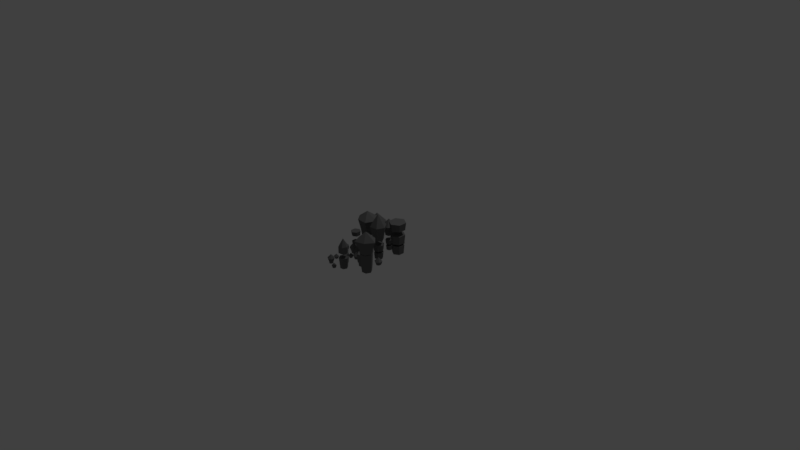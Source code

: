 # Source: minerals.blend  (saved by Blender 2.77.0; exported with 4.5.12 LTS)
import bpy
from mathutils import Matrix  # noqa: F401  (used for matrix-valued properties, if any)

bpy.ops.wm.read_factory_settings(use_empty=True)
scene = bpy.context.scene
scene.name = 'Scene'

# ---- collections
col_collection_1 = bpy.data.collections.new('Collection 1'); scene.collection.children.link(col_collection_1)
col_collection_6 = bpy.data.collections.new('Collection 6'); scene.collection.children.link(col_collection_6)
col_collection_6.hide_render = True
col_collection_6.hide_viewport = True

# ---- materials (node trees are filled in below, after node groups)
mat_mineralsmaterial = bpy.data.materials.new('MineralsMaterial')
mat_mineralsmaterial.alpha_threshold = 0.0
mat_mineralsmaterial.use_transparent_shadow = False
mat_mineralsmaterial.diffuse_color = (0.1376, 0.1376, 0.1376, 1.0)
mat_mineralsmaterial.roughness = 0.5
mat_mineralsmaterial.specular_intensity = 0.05

# ---- material node trees

# ---- world
world_world = bpy.data.worlds.new('World'); scene.world = world_world
world_world.color = (0.05088, 0.05088, 0.05088)
world_world.use_sun_shadow = False
world_world.sun_shadow_jitter_overblur = 0.0
world_world.cycles.sampling_method = 'MANUAL'

# ---- cameras
cam_camera = bpy.data.cameras.new('Camera')
cam_camera.clip_end = 100.0
cam_camera.lens = 35.0
cam_camera.sensor_width = 32.0
cam_camera.sensor_height = 18.0
cam_camera.ortho_scale = 7.314
cam_camera.dof.focus_distance = 0.0
cam_camera.dof.aperture_fstop = 128.0
cam_camera_001 = bpy.data.cameras.new('Camera.001')
cam_camera_001.clip_end = 100.0
cam_camera_001.lens = 35.0
cam_camera_001.sensor_width = 32.0
cam_camera_001.sensor_height = 18.0
cam_camera_001.ortho_scale = 7.314
cam_camera_001.dof.focus_distance = 0.0
cam_camera_001.dof.aperture_fstop = 128.0

# ---- lights
light_lamp = bpy.data.lights.new('Lamp', 'POINT')
light_lamp.transmission_factor = 0.0
light_lamp.cutoff_distance = 30.0
light_lamp.energy = 100.0
light_lamp.shadow_buffer_clip_start = 1.001
light_lamp.shadow_soft_size = 0.1
light_lamp.shadow_maximum_resolution = 0.006
light_lamp.use_absolute_resolution = True
light_lamp_001 = bpy.data.lights.new('Lamp.001', 'POINT')
light_lamp_001.transmission_factor = 0.0
light_lamp_001.cutoff_distance = 30.0
light_lamp_001.energy = 100.0
light_lamp_001.shadow_buffer_clip_start = 1.001
light_lamp_001.shadow_soft_size = 0.1
light_lamp_001.shadow_maximum_resolution = 0.006
light_lamp_001.use_absolute_resolution = True

# ---- meshes
me_minerals = bpy.data.meshes.new('minerals')
me_minerals.from_pydata([(-0.4676, 0.4783, -0.1534), (-0.4676, 0.501, -0.09519), (-0.4313, 0.4573, -0.1534), (-0.4117, 0.4687, -0.09519), (-0.4313, 0.4155, -0.1534), (-0.4117, 0.4041, -0.09519), (-0.4676, 0.3945, -0.1534), (-0.4676, 0.3718, -0.09519), (-0.5039, 0.4155, -0.1534), (-0.5235, 0.4041, -0.09519), (-0.5039, 0.4573, -0.1534), (-0.5235, 0.4687, -0.09519), (-0.4676, 0.4364, -0.02753), (0.09127, 0.443, 0.02075), (0.09127, 0.455, 0.05134), (0.1103, 0.432, 0.02075), (0.1207, 0.438, 0.05134), (0.1103, 0.41, 0.02075), (0.1207, 0.404, 0.05134), (0.09127, 0.399, 0.02075), (0.09127, 0.387, 0.05134), (0.07219, 0.41, 0.02075), (0.06185, 0.404, 0.05134), (0.07219, 0.432, 0.02075), (0.06185, 0.438, 0.05134), (0.09127, 0.421, 0.08692), (-0.1596, -0.1177, -0.06861), (-0.1596, -0.09955, -0.02207), (-0.1306, -0.1345, -0.06861), (-0.1148, -0.1254, -0.02207), (-0.1306, -0.168, -0.06861), (-0.1148, -0.1771, -0.02207), (-0.1596, -0.1847, -0.06861), (-0.1596, -0.2029, -0.02207), (-0.1886, -0.168, -0.06861), (-0.2043, -0.1771, -0.02207), (-0.1886, -0.1345, -0.06861), (-0.2043, -0.1254, -0.02207), (-0.1596, -0.1512, 0.03205), (0.2604, 0.2829, 0.3866), (0.2604, 0.2967, 0.4889), (0.346, 0.2335, 0.3866), (0.358, 0.2404, 0.4889), (0.346, 0.1347, 0.3866), (0.358, 0.1278, 0.4889), (0.2604, 0.08534, 0.3866), (0.2604, 0.07149, 0.4889), (0.1749, 0.1347, 0.3866), (0.1629, 0.1278, 0.4889), (0.1749, 0.2335, 0.3866), (0.1629, 0.2404, 0.4889), (0.2605, 0.271, 0.2001), (0.2605, 0.2832, 0.3184), (0.3358, 0.2276, 0.2001), (0.3463, 0.2337, 0.3184), (0.3358, 0.1406, 0.2001), (0.3463, 0.1345, 0.3184), (0.2605, 0.09717, 0.2001), (0.2605, 0.08498, 0.3184), (0.1852, 0.1406, 0.2001), (0.1746, 0.1345, 0.3184), (0.1852, 0.2276, 0.2001), (0.1746, 0.2337, 0.3184), (0.2604, 0.2603, 0.05511), (0.2604, 0.271, 0.1754), (0.3265, 0.2222, 0.05511), (0.3357, 0.2276, 0.1754), (0.3265, 0.146, 0.05511), (0.3357, 0.1406, 0.1754), (0.2604, 0.1079, 0.05511), (0.2604, 0.09718, 0.1754), (0.1944, 0.146, 0.05511), (0.1852, 0.1406, 0.1754), (0.1944, 0.2222, 0.05511), (0.1852, 0.2276, 0.1754), (0.3417, -0.1894, 0.07046), (0.3417, -0.1713, 0.117), (0.3707, -0.2062, 0.07046), (0.3865, -0.1971, 0.117), (0.3707, -0.2397, 0.07046), (0.3865, -0.2488, 0.117), (0.3417, -0.2564, 0.07046), (0.3417, -0.2746, 0.117), (0.3127, -0.2397, 0.07046), (0.297, -0.2488, 0.117), (0.3127, -0.2062, 0.07046), (0.297, -0.1971, 0.117), (0.3417, -0.2229, 0.1711), (0.4641, -0.4564, 0.09273), (0.473, -0.4554, 0.1749), (0.4382, -0.5149, 0.09273), (0.4435, -0.5221, 0.1749), (0.3746, -0.5217, 0.09273), (0.3709, -0.5299, 0.1749), (0.3369, -0.47, 0.09273), (0.3279, -0.4709, 0.1749), (0.3628, -0.4115, 0.09273), (0.3575, -0.4042, 0.1749), (0.4264, -0.4047, 0.09273), (0.4301, -0.3965, 0.1749), (0.4731, -0.4555, 0.1757), (0.4832, -0.4544, 0.3429), (0.4435, -0.5222, 0.1757), (0.4495, -0.5305, 0.3429), (0.3709, -0.5299, 0.1757), (0.3668, -0.5393, 0.3429), (0.3279, -0.471, 0.1757), (0.3178, -0.4721, 0.3429), (0.3575, -0.4043, 0.1757), (0.3515, -0.396, 0.3429), (0.4301, -0.3965, 0.1757), (0.4342, -0.3871, 0.3429), (0.4829, -0.4544, 0.3481), (0.4945, -0.4531, 0.418), (0.4493, -0.5302, 0.3481), (0.4562, -0.5396, 0.418), (0.3669, -0.539, 0.3481), (0.3622, -0.5496, 0.418), (0.3181, -0.472, 0.3481), (0.3065, -0.4732, 0.418), (0.3517, -0.3962, 0.3481), (0.3448, -0.3868, 0.418), (0.4341, -0.3874, 0.3481), (0.4388, -0.3767, 0.418), (0.4952, -0.4531, 0.4188), (0.5465, -0.4476, 0.5265), (0.4566, -0.5402, 0.4188), (0.4687, -0.5568, 0.5265), (0.3619, -0.5503, 0.4188), (0.341, -0.5975, 0.5265), (0.3058, -0.4733, 0.4188), (0.2854, -0.4755, 0.5265), (0.3444, -0.3863, 0.4188), (0.314, -0.3446, 0.5265), (0.4391, -0.3762, 0.4188), (0.4474, -0.3574, 0.5265), (0.4005, -0.4632, 0.6336), (-0.1801, -0.2811, -0.06594), (-0.1801, -0.2765, -0.01402), (-0.1515, -0.2975, -0.06594), (-0.1475, -0.2952, -0.01402), (-0.1515, -0.3305, -0.06594), (-0.1475, -0.3328, -0.01402), (-0.1801, -0.3469, -0.06594), (-0.1801, -0.3515, -0.01402), (-0.2086, -0.3305, -0.06594), (-0.2126, -0.3328, -0.01402), (-0.2086, -0.2975, -0.06594), (-0.2126, -0.2952, -0.01402), (-0.18, -0.2765, -0.0135), (-0.18, -0.2712, 0.06111), (-0.1475, -0.2952, -0.0135), (-0.143, -0.2926, 0.06111), (-0.1475, -0.3328, -0.0135), (-0.143, -0.3354, 0.06111), (-0.18, -0.3515, -0.0135), (-0.18, -0.3568, 0.06111), (-0.2125, -0.3328, -0.0135), (-0.2171, -0.3354, 0.06111), (-0.2125, -0.2952, -0.0135), (-0.2171, -0.2926, 0.06111), (-0.1801, -0.2713, 0.129), (-0.1801, -0.2654, 0.1732), (-0.1431, -0.2927, 0.129), (-0.1379, -0.2897, 0.1732), (-0.1431, -0.3353, 0.129), (-0.1379, -0.3383, 0.1732), (-0.1801, -0.3566, 0.129), (-0.1801, -0.3626, 0.1732), (-0.217, -0.3353, 0.129), (-0.2222, -0.3383, 0.1732), (-0.217, -0.2927, 0.129), (-0.2222, -0.2897, 0.1732), (-0.1722, -0.4963, -0.0622), (-0.1722, -0.4843, -0.03161), (-0.1531, -0.5073, -0.0622), (-0.1428, -0.5013, -0.03161), (-0.1531, -0.5293, -0.0622), (-0.1428, -0.5353, -0.03161), (-0.1722, -0.5403, -0.0622), (-0.1722, -0.5523, -0.03161), (-0.1913, -0.5293, -0.0622), (-0.2016, -0.5353, -0.03161), (-0.1913, -0.5073, -0.0622), (-0.2016, -0.5013, -0.03161), (-0.1722, -0.5183, 0.003974), (0.224, -0.3161, 0.1126), (0.2326, -0.3152, 0.1963), (0.1991, -0.3723, 0.1126), (0.2042, -0.3793, 0.1963), (0.1379, -0.3789, 0.1126), (0.1344, -0.3868, 0.1963), (0.1016, -0.3291, 0.1126), (0.093, -0.3301, 0.1963), (0.1265, -0.2729, 0.1126), (0.1214, -0.2659, 0.1963), (0.1877, -0.2663, 0.1126), (0.1912, -0.2584, 0.1963), (0.2165, -0.3168, 0.02655), (0.224, -0.316, 0.1117), (0.1946, -0.3662, 0.02655), (0.1991, -0.3723, 0.1117), (0.1409, -0.3719, 0.02655), (0.1379, -0.3788, 0.1117), (0.1091, -0.3283, 0.02655), (0.1016, -0.3291, 0.1117), (0.131, -0.279, 0.02655), (0.1265, -0.2728, 0.1117), (0.1847, -0.2732, 0.02655), (0.1877, -0.2663, 0.1117), (0.02187, -0.4545, 0.1845), (0.02155, -0.4546, 0.274), (-0.004246, -0.5135, 0.1845), (-0.004438, -0.5132, 0.274), (-0.06834, -0.5203, 0.1845), (-0.0682, -0.52, 0.274), (-0.1063, -0.4682, 0.1845), (-0.106, -0.4682, 0.274), (-0.08019, -0.4093, 0.1845), (-0.08, -0.4096, 0.274), (-0.0161, -0.4025, 0.1845), (-0.01624, -0.4028, 0.274), (-0.04222, -0.4614, 0.3781), (0.01358, -0.4554, 0.03497), (0.0214, -0.4546, 0.1166), (-0.009161, -0.5067, 0.03497), (-0.004524, -0.5131, 0.1166), (-0.06496, -0.5127, 0.03497), (-0.06815, -0.5199, 0.1166), (-0.09803, -0.4673, 0.03497), (-0.1059, -0.4682, 0.1166), (-0.07529, -0.416, 0.03497), (-0.07993, -0.4096, 0.1166), (-0.01949, -0.41, 0.03497), (-0.0163, -0.4029, 0.1166), (0.006897, -0.4561, -0.03263), (0.01379, -0.4554, 0.03456), (-0.01312, -0.5013, -0.03263), (-0.009035, -0.5069, 0.03456), (-0.06224, -0.5065, -0.03263), (-0.06504, -0.5129, 0.03456), (-0.09134, -0.4666, -0.03263), (-0.09823, -0.4674, 0.03456), (-0.07132, -0.4215, -0.03263), (-0.07541, -0.4159, 0.03456), (-0.02221, -0.4162, -0.03263), (-0.0194, -0.4099, 0.03456), (-0.3769, -0.3696, -0.09114), (-0.3769, -0.3521, -0.04639), (-0.349, -0.3857, -0.09114), (-0.3339, -0.377, -0.04639), (-0.349, -0.4179, -0.09114), (-0.3339, -0.4267, -0.04639), (-0.3769, -0.434, -0.09114), (-0.3769, -0.4515, -0.04639), (-0.4048, -0.4179, -0.09114), (-0.42, -0.4267, -0.04639), (-0.4048, -0.3857, -0.09114), (-0.42, -0.377, -0.04639), (-0.3769, -0.4018, 0.005659), (-0.377, -0.3738, -0.1203), (-0.377, -0.3698, -0.09127), (-0.3527, -0.3878, -0.1203), (-0.3493, -0.3858, -0.09127), (-0.3527, -0.4158, -0.1203), (-0.3493, -0.4178, -0.09127), (-0.377, -0.4299, -0.1203), (-0.377, -0.4338, -0.09127), (-0.4012, -0.4158, -0.1203), (-0.4047, -0.4178, -0.09127), (-0.4012, -0.3878, -0.1203), (-0.4047, -0.3858, -0.09127), (-0.442, 0.2632, -0.1377), (-0.442, 0.2779, -0.09985), (-0.4184, 0.2495, -0.1377), (-0.4056, 0.2569, -0.09985), (-0.4184, 0.2223, -0.1377), (-0.4056, 0.2149, -0.09985), (-0.442, 0.2087, -0.1377), (-0.442, 0.1939, -0.09985), (-0.4656, 0.2223, -0.1377), (-0.4784, 0.2149, -0.09985), (-0.4656, 0.2495, -0.1377), (-0.4784, 0.2569, -0.09985), (-0.442, 0.2359, -0.05585), (-0.2522, -0.1504, -0.0805), (-0.2522, -0.1384, -0.04991), (-0.2332, -0.1614, -0.0805), (-0.2228, -0.1554, -0.04991), (-0.2332, -0.1834, -0.0805), (-0.2228, -0.1894, -0.04991), (-0.2522, -0.1944, -0.0805), (-0.2522, -0.2063, -0.04991), (-0.2713, -0.1834, -0.0805), (-0.2816, -0.1894, -0.04991), (-0.2713, -0.1614, -0.0805), (-0.2816, -0.1554, -0.04991), (-0.2522, -0.1724, -0.01432), (-0.4475, -0.2351, -0.1354), (-0.4475, -0.2231, -0.1048), (-0.4285, -0.2461, -0.1354), (-0.4181, -0.2401, -0.1048), (-0.4285, -0.2681, -0.1354), (-0.4181, -0.2741, -0.1048), (-0.4475, -0.2791, -0.1354), (-0.4475, -0.2911, -0.1048), (-0.4666, -0.2681, -0.1354), (-0.477, -0.2741, -0.1048), (-0.4666, -0.2461, -0.1354), (-0.477, -0.2401, -0.1048), (-0.4475, -0.2571, -0.06922), (-0.4528, 0.1511, 0.08151), (-0.4528, 0.1593, 0.1421), (-0.4022, 0.1219, 0.08151), (-0.3951, 0.126, 0.1421), (-0.4022, 0.06338, 0.08151), (-0.3951, 0.05928, 0.1421), (-0.4528, 0.03414, 0.08151), (-0.4528, 0.02594, 0.1421), (-0.5035, 0.06338, 0.08151), (-0.5106, 0.05928, 0.1421), (-0.5035, 0.1219, 0.08151), (-0.5106, 0.126, 0.1421), (-0.4528, 0.1441, -0.0797), (-0.4528, 0.1513, -0.009682), (-0.4082, 0.1184, -0.0797), (-0.402, 0.122, -0.009682), (-0.4082, 0.06688, -0.0797), (-0.402, 0.06327, -0.009682), (-0.4528, 0.04114, -0.0797), (-0.4528, 0.03392, -0.009682), (-0.4974, 0.06688, -0.0797), (-0.5036, 0.06327, -0.009682), (-0.4974, 0.1184, -0.0797), (-0.5036, 0.122, -0.009682), (-0.4528, 0.1378, -0.152), (-0.4528, 0.1441, -0.08077), (-0.4137, 0.1152, -0.152), (-0.4083, 0.1184, -0.08077), (-0.4137, 0.07005, -0.152), (-0.4083, 0.06688, -0.08077), (-0.4528, 0.04748, -0.152), (-0.4528, 0.04115, -0.08077), (-0.4919, 0.07005, -0.152), (-0.4974, 0.06688, -0.08077), (-0.4919, 0.1152, -0.152), (-0.4974, 0.1184, -0.08077), (-0.02875, 0.4293, -0.0382), (-0.02122, 0.4301, 0.04694), (-0.05062, 0.38, -0.0382), (-0.04616, 0.3739, 0.04694), (-0.1043, 0.3742, -0.0382), (-0.1074, 0.3673, 0.04694), (-0.1361, 0.4179, -0.0382), (-0.1436, 0.4171, 0.04694), (-0.1142, 0.4672, -0.0382), (-0.1187, 0.4733, 0.04694), (-0.06055, 0.4729, -0.0382), (-0.05748, 0.4799, 0.04694), (-0.02121, 0.4301, 0.1389), (-0.01262, 0.431, 0.2226), (-0.04615, 0.3738, 0.1389), (-0.04106, 0.3668, 0.2226), (-0.1074, 0.3673, 0.1389), (-0.1109, 0.3594, 0.2226), (-0.1436, 0.417, 0.1389), (-0.1522, 0.4161, 0.2226), (-0.1187, 0.4733, 0.1389), (-0.1238, 0.4803, 0.2226), (-0.05747, 0.4798, 0.1389), (-0.05398, 0.4877, 0.2226), (0.2248, -0.05547, 0.03708), (0.2325, -0.05465, 0.1242), (0.2025, -0.106, 0.03708), (0.207, -0.1122, 0.1242), (0.1475, -0.1118, 0.03708), (0.1444, -0.1189, 0.1242), (0.115, -0.0672, 0.03708), (0.1073, -0.06802, 0.1242), (0.1374, -0.01672, 0.03708), (0.1328, -0.01046, 0.1242), (0.1923, -0.01085, 0.03708), (0.1954, -0.003768, 0.1242), (0.2325, -0.05469, 0.1486), (0.2413, -0.05375, 0.2343), (0.207, -0.1123, 0.1486), (0.2122, -0.1194, 0.2343), (0.1444, -0.119, 0.1486), (0.1408, -0.127, 0.2343), (0.1073, -0.06807, 0.1486), (0.09852, -0.069, 0.2343), (0.1328, -0.01049, 0.1486), (0.1276, -0.003354, 0.2343), (0.1954, -0.003802, 0.1486), (0.199, 0.004273, 0.2343), (0.2411, -0.05374, 0.3024), (0.251, -0.05267, 0.3765), (0.2121, -0.1191, 0.3024), (0.218, -0.1273, 0.3765), (0.1409, -0.1267, 0.3024), (0.1369, -0.1359, 0.3765), (0.09878, -0.06894, 0.3024), (0.0888, -0.07, 0.3765), (0.1278, -0.003527, 0.3024), (0.1219, 0.004581, 0.3765), (0.1989, 0.004072, 0.3024), (0.203, 0.01325, 0.3765), (0.2516, -0.05266, 0.3764), (0.2773, -0.04992, 0.4906), (0.2183, -0.1278, 0.3764), (0.2335, -0.1486, 0.4906), (0.1366, -0.1365, 0.3764), (0.1262, -0.1601, 0.4906), (0.08822, -0.07012, 0.3764), (0.06259, -0.07286, 0.4906), (0.1215, 0.005006, 0.3764), (0.1063, 0.02584, 0.4906), (0.2032, 0.01373, 0.3764), (0.2137, 0.0373, 0.4906), (0.1699, -0.06139, 0.6503), (0.05388, -0.226, 0.1631), (0.07985, -0.2233, 0.23), (0.03437, -0.2701, 0.1631), (0.04976, -0.2912, 0.23), (-0.0135, -0.2752, 0.1631), (-0.01889, -0.2873, 0.23), (-0.04187, -0.2363, 0.1631), (-0.06784, -0.239, 0.23), (-0.02236, -0.1922, 0.1631), (-0.03775, -0.1711, 0.23), (0.02551, -0.1871, 0.1631), (0.0309, -0.175, 0.23), (0.006006, -0.2312, 0.2832), (0.04769, -0.2267, 0.02836), (0.05353, -0.226, 0.1582), (0.0307, -0.265, 0.02836), (0.03416, -0.2697, 0.1582), (-0.01098, -0.2694, 0.02836), (-0.01337, -0.2748, 0.1582), (-0.03568, -0.2356, 0.02836), (-0.04153, -0.2362, 0.1582), (-0.0187, -0.1972, 0.02836), (-0.02216, -0.1925, 0.1582), (0.02299, -0.1928, 0.02836), (0.02537, -0.1874, 0.1582), (0.0427, -0.2272, -0.02213), (0.04784, -0.2267, 0.02806), (0.02775, -0.261, -0.02213), (0.03079, -0.2651, 0.02806), (-0.008946, -0.2649, -0.02213), (-0.01104, -0.2696, 0.02806), (-0.03069, -0.2351, -0.02213), (-0.03583, -0.2356, 0.02806), (-0.01574, -0.2013, -0.02213), (-0.01878, -0.1971, 0.02806), (0.02096, -0.1974, -0.02213), (0.02305, -0.1927, 0.02806), (-0.3193, -0.02507, -0.1053), (-0.3145, -0.02456, -0.06962), (-0.3333, -0.05659, -0.1053), (-0.3305, -0.06049, -0.06962), (-0.3676, -0.06025, -0.1053), (-0.3695, -0.06467, -0.06962), (-0.3879, -0.03239, -0.1053), (-0.3927, -0.03291, -0.06962), (-0.3739, -0.0008753, -0.1053), (-0.3768, 0.003032, -0.06962), (-0.3396, 0.002787, -0.1053), (-0.3377, 0.007207, -0.06962), (-0.3142, -0.02455, -0.06947), (-0.2929, -0.02227, -0.01446), (-0.3303, -0.06075, -0.06947), (-0.3176, -0.07811, -0.01446), (-0.3697, -0.06496, -0.06947), (-0.3784, -0.08459, -0.01446), (-0.393, -0.03296, -0.06947), (-0.4143, -0.03524, -0.01446), (-0.3769, 0.003237, -0.06947), (-0.3896, 0.02059, -0.01446), (-0.3376, 0.007443, -0.06947), (-0.3289, 0.02708, -0.01446), (-0.3536, -0.02876, 0.04951), (-0.09185, 0.0548, -0.06218), (-0.083, 0.05575, 0.03791), (-0.1176, -0.003209, -0.06218), (-0.1123, -0.0104, 0.03791), (-0.1806, -0.009949, -0.06218), (-0.1843, -0.01809, 0.03791), (-0.218, 0.04132, -0.06218), (-0.2269, 0.04037, 0.03791), (-0.1923, 0.09933, -0.06218), (-0.1976, 0.1065, 0.03791), (-0.1292, 0.1061, -0.06218), (-0.1256, 0.1142, 0.03791), (-0.08298, 0.0557, 0.03892), (-0.07289, 0.05678, 0.1373), (-0.1123, -0.01045, 0.03892), (-0.1063, -0.01865, 0.1373), (-0.1843, -0.01814, 0.03892), (-0.1884, -0.02742, 0.1373), (-0.2269, 0.04033, 0.03892), (-0.237, 0.03925, 0.1373), (-0.1976, 0.1065, 0.03892), (-0.2035, 0.1147, 0.1373), (-0.1256, 0.1142, 0.03892), (-0.1215, 0.1234, 0.1373), (-0.0732, 0.05679, 0.2291), (-0.06173, 0.05802, 0.3142), (-0.1065, -0.01836, 0.2291), (-0.09971, -0.02768, 0.3142), (-0.1882, -0.02709, 0.2291), (-0.1929, -0.03763, 0.3142), (-0.2367, 0.03933, 0.2291), (-0.2481, 0.0381, 0.3142), (-0.2034, 0.1145, 0.2291), (-0.2102, 0.1238, 0.3142), (-0.1216, 0.1232, 0.2291), (-0.117, 0.1338, 0.3142), (-0.06105, 0.05803, 0.3142), (-0.01012, 0.06347, 0.4454), (-0.09931, -0.02829, 0.3142), (-0.06913, -0.06967, 0.4454), (-0.1932, -0.03832, 0.3142), (-0.2139, -0.0625, 0.4454), (-0.2488, 0.03797, 0.3142), (-0.2912, 0.03253, 0.4454), (-0.2106, 0.1243, 0.3142), (-0.2194, 0.1657, 0.4454), (-0.1167, 0.1343, 0.3142), (-0.09592, 0.1811, 0.4454), (-0.1549, 0.048, 0.5473), (0.07805, 0.2606, 0.2534), (0.1094, 0.264, 0.3341), (0.05452, 0.2075, 0.2534), (0.07308, 0.1821, 0.3341), (-0.00321, 0.2014, 0.2534), (-0.01597, 0.1726, 0.3341), (-0.03742, 0.2483, 0.2534), (-0.06874, 0.2449, 0.3341), (-0.01389, 0.3014, 0.2534), (-0.03245, 0.3268, 0.3341), (0.04384, 0.3075, 0.2534), (0.0566, 0.3363, 0.3341), (0.02032, 0.2545, 0.4279), (0.07058, 0.2599, 0.2012), (0.07763, 0.2606, 0.2535), (0.0501, 0.2136, 0.2012), (0.05427, 0.2079, 0.2535), (-0.0001717, 0.2083, 0.2012), (-0.003045, 0.2018, 0.2535), (-0.02996, 0.2491, 0.2012), (-0.03701, 0.2484, 0.2535), (-0.009473, 0.2953, 0.2012), (-0.01365, 0.3011, 0.2535), (0.0408, 0.3007, 0.2012), (0.04367, 0.3072, 0.2535), (0.06456, 0.2592, 0.07273), (0.07077, 0.2599, 0.1333), (0.04653, 0.2185, 0.07273), (0.05021, 0.2135, 0.1333), (0.002285, 0.2138, 0.07273), (-0.0002443, 0.2081, 0.1333), (-0.02393, 0.2497, 0.07273), (-0.03014, 0.2491, 0.1333), (-0.005902, 0.2904, 0.07273), (-0.00958, 0.2955, 0.1333), (0.03835, 0.2951, 0.07273), (0.04087, 0.3009, 0.1333), (0.05911, 0.2586, -0.01299), (0.06455, 0.2592, 0.04856), (0.0433, 0.223, -0.01299), (0.04653, 0.2185, 0.04856), (0.004501, 0.2188, -0.01299), (0.002284, 0.2138, 0.04856), (-0.01849, 0.2504, -0.01299), (-0.02393, 0.2498, 0.04856), (-0.002678, 0.286, -0.01299), (-0.005903, 0.2904, 0.04856), (0.03612, 0.2902, -0.01299), (0.03834, 0.2952, 0.04856), (-0.2137, 0.3233, -0.1022), (-0.2051, 0.3242, -0.01764), (-0.2389, 0.2665, -0.1022), (-0.2338, 0.2594, -0.01764), (-0.3008, 0.2599, -0.1022), (-0.3043, 0.2519, -0.01764), (-0.3374, 0.3101, -0.1022), (-0.3461, 0.3092, -0.01764), (-0.3122, 0.367, -0.1022), (-0.3174, 0.374, -0.01764), (-0.2504, 0.3736, -0.1022), (-0.2468, 0.3816, -0.01764), (-0.2053, 0.3243, -0.01677), (-0.1955, 0.3253, 0.0564), (-0.234, 0.2597, -0.01677), (-0.2281, 0.2517, 0.0564), (-0.3042, 0.2522, -0.01677), (-0.3082, 0.2431, 0.0564), (-0.3458, 0.3092, -0.01677), (-0.3557, 0.3082, 0.0564), (-0.3172, 0.3738, -0.01677), (-0.3231, 0.3819, 0.0564), (-0.247, 0.3814, -0.01677), (-0.2429, 0.3904, 0.0564), (-0.1949, 0.3253, 0.1475), (-0.1511, 0.33, 0.2602), (-0.2278, 0.2511, 0.1475), (-0.2018, 0.2156, 0.2602), (-0.3085, 0.2425, 0.1475), (-0.3263, 0.2023, 0.2602), (-0.3563, 0.3081, 0.1475), (-0.4001, 0.3034, 0.2602), (-0.3234, 0.3823, 0.1475), (-0.3493, 0.4178, 0.2602), (-0.2427, 0.3909, 0.1475), (-0.2249, 0.4311, 0.2602), (-0.2756, 0.3167, 0.3913)], [], [(0, 1, 3, 2), (2, 3, 5, 4), (4, 5, 7, 6), (6, 7, 9, 8), (5, 3, 12), (8, 9, 11, 10), (10, 11, 1, 0), (11, 9, 12), (3, 1, 12), (7, 5, 12), (1, 11, 12), (9, 7, 12), (0, 2, 4, 6, 8, 10), (13, 14, 16, 15), (15, 16, 18, 17), (17, 18, 20, 19), (19, 20, 22, 21), (18, 16, 25), (21, 22, 24, 23), (23, 24, 14, 13), (24, 22, 25), (16, 14, 25), (20, 18, 25), (14, 24, 25), (22, 20, 25), (13, 15, 17, 19, 21, 23), (26, 27, 29, 28), (28, 29, 31, 30), (30, 31, 33, 32), (32, 33, 35, 34), (31, 29, 38), (34, 35, 37, 36), (36, 37, 27, 26), (37, 35, 38), (29, 27, 38), (33, 31, 38), (27, 37, 38), (35, 33, 38), (26, 28, 30, 32, 34, 36), (39, 40, 42, 41), (41, 42, 44, 43), (43, 44, 46, 45), (45, 46, 48, 47), (47, 48, 50, 49), (49, 50, 40, 39), (39, 41, 43, 45, 47, 49), (42, 40, 50, 48, 46, 44), (51, 52, 54, 53), (53, 54, 56, 55), (55, 56, 58, 57), (57, 58, 60, 59), (59, 60, 62, 61), (61, 62, 52, 51), (51, 53, 55, 57, 59, 61), (54, 52, 62, 60, 58, 56), (63, 64, 66, 65), (65, 66, 68, 67), (67, 68, 70, 69), (69, 70, 72, 71), (71, 72, 74, 73), (73, 74, 64, 63), (66, 64, 74, 72, 70, 68), (63, 65, 67, 69, 71, 73), (75, 76, 78, 77), (77, 78, 80, 79), (79, 80, 82, 81), (81, 82, 84, 83), (80, 78, 87), (83, 84, 86, 85), (85, 86, 76, 75), (86, 84, 87), (78, 76, 87), (82, 80, 87), (76, 86, 87), (84, 82, 87), (75, 77, 79, 81, 83, 85), (88, 89, 91, 90), (90, 91, 93, 92), (92, 93, 95, 94), (94, 95, 97, 96), (96, 97, 99, 98), (98, 99, 89, 88), (91, 89, 99, 97, 95, 93), (88, 90, 92, 94, 96, 98), (100, 101, 103, 102), (102, 103, 105, 104), (104, 105, 107, 106), (106, 107, 109, 108), (108, 109, 111, 110), (110, 111, 101, 100), (100, 102, 104, 106, 108, 110), (103, 101, 111, 109, 107, 105), (112, 113, 115, 114), (114, 115, 117, 116), (116, 117, 119, 118), (118, 119, 121, 120), (120, 121, 123, 122), (122, 123, 113, 112), (112, 114, 116, 118, 120, 122), (115, 113, 123, 121, 119, 117), (124, 125, 127, 126), (126, 127, 129, 128), (128, 129, 131, 130), (130, 131, 133, 132), (129, 127, 136), (132, 133, 135, 134), (134, 135, 125, 124), (135, 133, 136), (127, 125, 136), (131, 129, 136), (125, 135, 136), (133, 131, 136), (124, 126, 128, 130, 132, 134), (137, 138, 140, 139), (139, 140, 142, 141), (141, 142, 144, 143), (143, 144, 146, 145), (145, 146, 148, 147), (147, 148, 138, 137), (140, 138, 148, 146, 144, 142), (137, 139, 141, 143, 145, 147), (149, 150, 152, 151), (151, 152, 154, 153), (153, 154, 156, 155), (155, 156, 158, 157), (157, 158, 160, 159), (159, 160, 150, 149), (149, 151, 153, 155, 157, 159), (152, 150, 160, 158, 156, 154), (161, 162, 164, 163), (163, 164, 166, 165), (165, 166, 168, 167), (167, 168, 170, 169), (169, 170, 172, 171), (171, 172, 162, 161), (161, 163, 165, 167, 169, 171), (164, 162, 172, 170, 168, 166), (173, 174, 176, 175), (175, 176, 178, 177), (177, 178, 180, 179), (179, 180, 182, 181), (178, 176, 185), (181, 182, 184, 183), (183, 184, 174, 173), (184, 182, 185), (176, 174, 185), (180, 178, 185), (174, 184, 185), (182, 180, 185), (173, 175, 177, 179, 181, 183), (186, 187, 189, 188), (188, 189, 191, 190), (190, 191, 193, 192), (192, 193, 195, 194), (194, 195, 197, 196), (196, 197, 187, 186), (186, 188, 190, 192, 194, 196), (189, 187, 197, 195, 193, 191), (198, 199, 201, 200), (200, 201, 203, 202), (202, 203, 205, 204), (204, 205, 207, 206), (206, 207, 209, 208), (208, 209, 199, 198), (201, 199, 209, 207, 205, 203), (198, 200, 202, 204, 206, 208), (210, 211, 213, 212), (212, 213, 215, 214), (214, 215, 217, 216), (216, 217, 219, 218), (215, 213, 222), (218, 219, 221, 220), (220, 221, 211, 210), (221, 219, 222), (213, 211, 222), (217, 215, 222), (211, 221, 222), (219, 217, 222), (210, 212, 214, 216, 218, 220), (223, 224, 226, 225), (225, 226, 228, 227), (227, 228, 230, 229), (229, 230, 232, 231), (231, 232, 234, 233), (233, 234, 224, 223), (223, 225, 227, 229, 231, 233), (226, 224, 234, 232, 230, 228), (235, 236, 238, 237), (237, 238, 240, 239), (239, 240, 242, 241), (241, 242, 244, 243), (243, 244, 246, 245), (245, 246, 236, 235), (235, 237, 239, 241, 243, 245), (238, 236, 246, 244, 242, 240), (247, 248, 250, 249), (249, 250, 252, 251), (251, 252, 254, 253), (253, 254, 256, 255), (252, 250, 259), (255, 256, 258, 257), (257, 258, 248, 247), (258, 256, 259), (250, 248, 259), (254, 252, 259), (248, 258, 259), (256, 254, 259), (247, 249, 251, 253, 255, 257), (260, 261, 263, 262), (262, 263, 265, 264), (264, 265, 267, 266), (266, 267, 269, 268), (268, 269, 271, 270), (270, 271, 261, 260), (260, 262, 264, 266, 268, 270), (263, 261, 271, 269, 267, 265), (272, 273, 275, 274), (274, 275, 277, 276), (276, 277, 279, 278), (278, 279, 281, 280), (277, 275, 284), (280, 281, 283, 282), (282, 283, 273, 272), (283, 281, 284), (275, 273, 284), (279, 277, 284), (273, 283, 284), (281, 279, 284), (272, 274, 276, 278, 280, 282), (285, 286, 288, 287), (287, 288, 290, 289), (289, 290, 292, 291), (291, 292, 294, 293), (290, 288, 297), (293, 294, 296, 295), (295, 296, 286, 285), (296, 294, 297), (288, 286, 297), (292, 290, 297), (286, 296, 297), (294, 292, 297), (285, 287, 289, 291, 293, 295), (298, 299, 301, 300), (300, 301, 303, 302), (302, 303, 305, 304), (304, 305, 307, 306), (303, 301, 310), (306, 307, 309, 308), (308, 309, 299, 298), (309, 307, 310), (301, 299, 310), (305, 303, 310), (299, 309, 310), (307, 305, 310), (298, 300, 302, 304, 306, 308), (311, 312, 314, 313), (313, 314, 316, 315), (315, 316, 318, 317), (317, 318, 320, 319), (319, 320, 322, 321), (321, 322, 312, 311), (311, 313, 315, 317, 319, 321), (314, 312, 322, 320, 318, 316), (323, 324, 326, 325), (325, 326, 328, 327), (327, 328, 330, 329), (329, 330, 332, 331), (331, 332, 334, 333), (333, 334, 324, 323), (323, 325, 327, 329, 331, 333), (326, 324, 334, 332, 330, 328), (335, 336, 338, 337), (337, 338, 340, 339), (339, 340, 342, 341), (341, 342, 344, 343), (343, 344, 346, 345), (345, 346, 336, 335), (338, 336, 346, 344, 342, 340), (335, 337, 339, 341, 343, 345), (347, 348, 350, 349), (349, 350, 352, 351), (351, 352, 354, 353), (353, 354, 356, 355), (355, 356, 358, 357), (357, 358, 348, 347), (350, 348, 358, 356, 354, 352), (347, 349, 351, 353, 355, 357), (359, 360, 362, 361), (361, 362, 364, 363), (363, 364, 366, 365), (365, 366, 368, 367), (367, 368, 370, 369), (369, 370, 360, 359), (359, 361, 363, 365, 367, 369), (362, 360, 370, 368, 366, 364), (371, 372, 374, 373), (373, 374, 376, 375), (375, 376, 378, 377), (377, 378, 380, 379), (379, 380, 382, 381), (381, 382, 372, 371), (374, 372, 382, 380, 378, 376), (371, 373, 375, 377, 379, 381), (383, 384, 386, 385), (385, 386, 388, 387), (387, 388, 390, 389), (389, 390, 392, 391), (391, 392, 394, 393), (393, 394, 384, 383), (383, 385, 387, 389, 391, 393), (386, 384, 394, 392, 390, 388), (395, 396, 398, 397), (397, 398, 400, 399), (399, 400, 402, 401), (401, 402, 404, 403), (403, 404, 406, 405), (405, 406, 396, 395), (395, 397, 399, 401, 403, 405), (398, 396, 406, 404, 402, 400), (407, 408, 410, 409), (409, 410, 412, 411), (411, 412, 414, 413), (413, 414, 416, 415), (412, 410, 419), (415, 416, 418, 417), (417, 418, 408, 407), (418, 416, 419), (410, 408, 419), (414, 412, 419), (408, 418, 419), (416, 414, 419), (407, 409, 411, 413, 415, 417), (420, 421, 423, 422), (422, 423, 425, 424), (424, 425, 427, 426), (426, 427, 429, 428), (425, 423, 432), (428, 429, 431, 430), (430, 431, 421, 420), (431, 429, 432), (423, 421, 432), (427, 425, 432), (421, 431, 432), (429, 427, 432), (420, 422, 424, 426, 428, 430), (433, 434, 436, 435), (435, 436, 438, 437), (437, 438, 440, 439), (439, 440, 442, 441), (441, 442, 444, 443), (443, 444, 434, 433), (433, 435, 437, 439, 441, 443), (436, 434, 444, 442, 440, 438), (445, 446, 448, 447), (447, 448, 450, 449), (449, 450, 452, 451), (451, 452, 454, 453), (453, 454, 456, 455), (455, 456, 446, 445), (445, 447, 449, 451, 453, 455), (448, 446, 456, 454, 452, 450), (457, 458, 460, 459), (459, 460, 462, 461), (461, 462, 464, 463), (463, 464, 466, 465), (465, 466, 468, 467), (467, 468, 458, 457), (457, 459, 461, 463, 465, 467), (460, 458, 468, 466, 464, 462), (469, 470, 472, 471), (471, 472, 474, 473), (473, 474, 476, 475), (475, 476, 478, 477), (474, 472, 481), (477, 478, 480, 479), (479, 480, 470, 469), (480, 478, 481), (472, 470, 481), (476, 474, 481), (470, 480, 481), (478, 476, 481), (469, 471, 473, 475, 477, 479), (482, 483, 485, 484), (484, 485, 487, 486), (486, 487, 489, 488), (488, 489, 491, 490), (490, 491, 493, 492), (492, 493, 483, 482), (485, 483, 493, 491, 489, 487), (482, 484, 486, 488, 490, 492), (494, 495, 497, 496), (496, 497, 499, 498), (498, 499, 501, 500), (500, 501, 503, 502), (502, 503, 505, 504), (504, 505, 495, 494), (494, 496, 498, 500, 502, 504), (497, 495, 505, 503, 501, 499), (506, 507, 509, 508), (508, 509, 511, 510), (510, 511, 513, 512), (512, 513, 515, 514), (514, 515, 517, 516), (516, 517, 507, 506), (506, 508, 510, 512, 514, 516), (509, 507, 517, 515, 513, 511), (518, 519, 521, 520), (520, 521, 523, 522), (522, 523, 525, 524), (524, 525, 527, 526), (523, 521, 530), (526, 527, 529, 528), (528, 529, 519, 518), (529, 527, 530), (521, 519, 530), (525, 523, 530), (519, 529, 530), (527, 525, 530), (518, 520, 522, 524, 526, 528), (531, 532, 534, 533), (533, 534, 536, 535), (535, 536, 538, 537), (537, 538, 540, 539), (536, 534, 543), (539, 540, 542, 541), (541, 542, 532, 531), (542, 540, 543), (534, 532, 543), (538, 536, 543), (532, 542, 543), (540, 538, 543), (531, 533, 535, 537, 539, 541), (544, 545, 547, 546), (546, 547, 549, 548), (548, 549, 551, 550), (550, 551, 553, 552), (552, 553, 555, 554), (554, 555, 545, 544), (544, 546, 548, 550, 552, 554), (547, 545, 555, 553, 551, 549), (556, 557, 559, 558), (558, 559, 561, 560), (560, 561, 563, 562), (562, 563, 565, 564), (564, 565, 567, 566), (566, 567, 557, 556), (556, 558, 560, 562, 564, 566), (559, 557, 567, 565, 563, 561), (568, 569, 571, 570), (570, 571, 573, 572), (572, 573, 575, 574), (574, 575, 577, 576), (576, 577, 579, 578), (578, 579, 569, 568), (571, 569, 579, 577, 575, 573), (568, 570, 572, 574, 576, 578), (580, 581, 583, 582), (582, 583, 585, 584), (584, 585, 587, 586), (586, 587, 589, 588), (588, 589, 591, 590), (590, 591, 581, 580), (580, 582, 584, 586, 588, 590), (583, 581, 591, 589, 587, 585), (592, 593, 595, 594), (594, 595, 597, 596), (596, 597, 599, 598), (598, 599, 601, 600), (600, 601, 603, 602), (602, 603, 593, 592), (592, 594, 596, 598, 600, 602), (595, 593, 603, 601, 599, 597), (604, 605, 607, 606), (606, 607, 609, 608), (608, 609, 611, 610), (610, 611, 613, 612), (609, 607, 616), (612, 613, 615, 614), (614, 615, 605, 604), (615, 613, 616), (607, 605, 616), (611, 609, 616), (605, 615, 616), (613, 611, 616), (604, 606, 608, 610, 612, 614)])
me_minerals.materials.append(mat_mineralsmaterial)
me_minerals.use_remesh_preserve_volume = False
me_minerals.use_remesh_preserve_attributes = False
me_minerals.use_mirror_vertex_groups = False
me_minerals.update()
me_mesh_000 = bpy.data.meshes.new('Mesh.000')
me_mesh_000.from_pydata([(0.2299, 0.5285, 0.07276), (0.4473, 0.3807, 0.1365), (-0.3714, 0.6131, -0.1036), (-0.7184, 0.4078, -0.2054), (-0.5411, -0.5057, -0.1534), (0.3066, -0.7135, 0.09526), (0.6473, -0.6247, 0.1952), (0.3386, 0.4546, 0.1046), (-0.07071, 0.5708, -0.01542), (-0.5449, 0.5105, -0.1545), (-0.6297, -0.04892, -0.1794), (-0.1172, -0.6096, -0.02906), (0.477, -0.6691, 0.1452), (0.5473, -0.122, 0.1658)], [], [(1, 13, 6, 12, 5, 11, 4, 10, 3, 9, 2, 8, 0, 7)])
_uv = me_mesh_000.uv_layers.new(name='UVMap')
_uv.uv.foreach_set('vector', [0.3941, 0.1417, 0.3941, 0.3378, 0.3941, 0.534, 0.3335, 0.5395, 0.2729, 0.545, 0.1364, 0.4778, 0.0, 0.4107, 0.0007461, 0.2326, 0.001492, 0.05453, 0.06711, 0.02727, 0.1327, 0.0, 0.2316, 0.03579, 0.3305, 0.07158, 0.3623, 0.1066])
me_mesh_000.materials.append(mat_mineralsmaterial)
me_mesh_000.use_remesh_preserve_volume = False
me_mesh_000.use_remesh_preserve_attributes = False
me_mesh_000.use_mirror_vertex_groups = False
me_mesh_000.update()
me_cylinder_107 = bpy.data.meshes.new('Cylinder.107')
me_cylinder_107.from_pydata([(-5.067e-09, 0.745, -0.03487), (7.088e-09, 1.149, 1.0), (0.6452, 0.3725, -0.03487), (0.9951, 0.5745, 1.0), (0.6452, -0.3725, -0.03487), (0.9951, -0.5745, 1.0), (-7.019e-08, -0.745, -0.03487), (-9.337e-08, -1.149, 1.0), (-0.6452, -0.3725, -0.03487), (-0.9951, -0.5745, 1.0), (-0.6452, 0.3725, -0.03487), (-0.9951, 0.5745, 1.0), (0.0, -3.974e-08, 2.204)], [], [(0, 1, 3, 2), (2, 3, 5, 4), (4, 5, 7, 6), (6, 7, 9, 8), (5, 3, 12), (8, 9, 11, 10), (10, 11, 1, 0), (11, 9, 12), (3, 1, 12), (7, 5, 12), (1, 11, 12), (9, 7, 12), (0, 2, 4, 6, 8, 10)])
me_cylinder_107.use_remesh_preserve_volume = False
me_cylinder_107.use_remesh_preserve_attributes = False
me_cylinder_107.use_mirror_vertex_groups = False
me_cylinder_107.update()
me_cylinder_106 = bpy.data.meshes.new('Cylinder.106')
me_cylinder_106.from_pydata([(-6.401e-09, 0.6778, 0.2981), (4.768e-09, 0.7729, 1.0), (0.587, 0.3389, 0.2981), (0.6693, 0.3864, 1.0), (0.587, -0.3389, 0.2981), (0.6693, -0.3864, 1.0), (-6.566e-08, -0.6778, 0.2981), (-6.28e-08, -0.7729, 1.0), (-0.587, -0.3389, 0.2981), (-0.6693, -0.3864, 1.0), (-0.587, 0.3389, 0.2981), (-0.6693, 0.3864, 1.0)], [], [(0, 1, 3, 2), (2, 3, 5, 4), (4, 5, 7, 6), (6, 7, 9, 8), (8, 9, 11, 10), (10, 11, 1, 0), (0, 2, 4, 6, 8, 10), (3, 1, 11, 9, 7, 5)])
me_cylinder_106.use_remesh_preserve_volume = False
me_cylinder_106.use_remesh_preserve_attributes = False
me_cylinder_106.use_mirror_vertex_groups = False
me_cylinder_106.update()
me_cylinder_105 = bpy.data.meshes.new('Cylinder.105')
me_cylinder_105.from_pydata([(-6.401e-09, 0.6778, 0.07808), (4.768e-09, 0.7729, 1.0), (0.587, 0.3389, 0.07808), (0.6693, 0.3864, 1.0), (0.587, -0.3389, 0.07808), (0.6693, -0.3864, 1.0), (-6.566e-08, -0.6778, 0.07808), (-6.28e-08, -0.7729, 1.0), (-0.587, -0.3389, 0.07808), (-0.6693, -0.3864, 1.0), (-0.587, 0.3389, 0.07808), (-0.6693, 0.3864, 1.0)], [], [(0, 1, 3, 2), (2, 3, 5, 4), (4, 5, 7, 6), (6, 7, 9, 8), (8, 9, 11, 10), (10, 11, 1, 0), (0, 2, 4, 6, 8, 10), (3, 1, 11, 9, 7, 5)])
me_cylinder_105.use_remesh_preserve_volume = False
me_cylinder_105.use_remesh_preserve_attributes = False
me_cylinder_105.use_mirror_vertex_groups = False
me_cylinder_105.update()
me_cylinder_104 = bpy.data.meshes.new('Cylinder.104')
me_cylinder_104.from_pydata([(-6.401e-09, 0.6778, -0.06913), (4.768e-09, 0.7729, 1.0), (0.587, 0.3389, -0.06913), (0.6693, 0.3864, 1.0), (0.587, -0.3389, -0.06913), (0.6693, -0.3864, 1.0), (-6.566e-08, -0.6778, -0.06913), (-6.28e-08, -0.7729, 1.0), (-0.587, -0.3389, -0.06913), (-0.6693, -0.3864, 1.0), (-0.587, 0.3389, -0.06913), (-0.6693, 0.3864, 1.0)], [], [(0, 1, 3, 2), (2, 3, 5, 4), (4, 5, 7, 6), (6, 7, 9, 8), (8, 9, 11, 10), (10, 11, 1, 0), (3, 1, 11, 9, 7, 5), (0, 2, 4, 6, 8, 10)])
me_cylinder_104.use_remesh_preserve_volume = False
me_cylinder_104.use_remesh_preserve_attributes = False
me_cylinder_104.use_mirror_vertex_groups = False
me_cylinder_104.update()
me_cylinder_103 = bpy.data.meshes.new('Cylinder.103')
me_cylinder_103.from_pydata([(-6.401e-09, 0.6778, 0.07808), (4.768e-09, 0.7729, 1.0), (0.587, 0.3389, 0.07808), (0.6693, 0.3864, 1.0), (0.587, -0.3389, 0.07808), (0.6693, -0.3864, 1.0), (-6.566e-08, -0.6778, 0.07808), (-6.28e-08, -0.7729, 1.0), (-0.587, -0.3389, 0.07808), (-0.6693, -0.3864, 1.0), (-0.587, 0.3389, 0.07808), (-0.6693, 0.3864, 1.0)], [], [(0, 1, 3, 2), (2, 3, 5, 4), (4, 5, 7, 6), (6, 7, 9, 8), (8, 9, 11, 10), (10, 11, 1, 0), (0, 2, 4, 6, 8, 10), (3, 1, 11, 9, 7, 5)])
me_cylinder_103.use_remesh_preserve_volume = False
me_cylinder_103.use_remesh_preserve_attributes = False
me_cylinder_103.use_mirror_vertex_groups = False
me_cylinder_103.update()
me_cylinder_102 = bpy.data.meshes.new('Cylinder.102')
me_cylinder_102.from_pydata([(-6.401e-09, 0.6778, 0.2981), (4.768e-09, 0.7729, 1.0), (0.587, 0.3389, 0.2981), (0.6693, 0.3864, 1.0), (0.587, -0.3389, 0.2981), (0.6693, -0.3864, 1.0), (-6.566e-08, -0.6778, 0.2981), (-6.28e-08, -0.7729, 1.0), (-0.587, -0.3389, 0.2981), (-0.6693, -0.3864, 1.0), (-0.587, 0.3389, 0.2981), (-0.6693, 0.3864, 1.0)], [], [(0, 1, 3, 2), (2, 3, 5, 4), (4, 5, 7, 6), (6, 7, 9, 8), (8, 9, 11, 10), (10, 11, 1, 0), (0, 2, 4, 6, 8, 10), (3, 1, 11, 9, 7, 5)])
me_cylinder_102.use_remesh_preserve_volume = False
me_cylinder_102.use_remesh_preserve_attributes = False
me_cylinder_102.use_mirror_vertex_groups = False
me_cylinder_102.update()
me_cylinder_101 = bpy.data.meshes.new('Cylinder.101')
me_cylinder_101.from_pydata([(-5.067e-09, 0.745, -0.03487), (7.088e-09, 1.149, 1.0), (0.6452, 0.3725, -0.03487), (0.9951, 0.5745, 1.0), (0.6452, -0.3725, -0.03487), (0.9951, -0.5745, 1.0), (-7.019e-08, -0.745, -0.03487), (-9.337e-08, -1.149, 1.0), (-0.6452, -0.3725, -0.03487), (-0.9951, -0.5745, 1.0), (-0.6452, 0.3725, -0.03487), (-0.9951, 0.5745, 1.0), (0.0, -3.974e-08, 2.204)], [], [(0, 1, 3, 2), (2, 3, 5, 4), (4, 5, 7, 6), (6, 7, 9, 8), (5, 3, 12), (8, 9, 11, 10), (10, 11, 1, 0), (11, 9, 12), (3, 1, 12), (7, 5, 12), (1, 11, 12), (9, 7, 12), (0, 2, 4, 6, 8, 10)])
me_cylinder_101.use_remesh_preserve_volume = False
me_cylinder_101.use_remesh_preserve_attributes = False
me_cylinder_101.use_mirror_vertex_groups = False
me_cylinder_101.update()
me_cylinder_100 = bpy.data.meshes.new('Cylinder.100')
me_cylinder_100.from_pydata([(-5.067e-09, 0.745, -0.03487), (7.088e-09, 1.149, 1.0), (0.6452, 0.3725, -0.03487), (0.9951, 0.5745, 1.0), (0.6452, -0.3725, -0.03487), (0.8175, -0.5556, 1.0), (-7.019e-08, -0.745, -0.03487), (0.007159, -1.082, 1.0), (-0.6452, -0.3725, -0.03487), (-0.9773, -0.4076, 1.0), (-0.6452, 0.3725, -0.03487), (-0.9951, 0.5745, 1.0), (0.0, -3.974e-08, 1.804)], [], [(0, 1, 3, 2), (2, 3, 5, 4), (4, 5, 7, 6), (6, 7, 9, 8), (5, 3, 12), (8, 9, 11, 10), (10, 11, 1, 0), (11, 9, 12), (3, 1, 12), (7, 5, 12), (1, 11, 12), (9, 7, 12), (0, 2, 4, 6, 8, 10)])
me_cylinder_100.use_remesh_preserve_volume = False
me_cylinder_100.use_remesh_preserve_attributes = False
me_cylinder_100.use_mirror_vertex_groups = False
me_cylinder_100.update()
me_cylinder_099 = bpy.data.meshes.new('Cylinder.099')
me_cylinder_099.from_pydata([(-6.401e-09, 0.6778, 0.2981), (4.768e-09, 0.7729, 1.0), (0.587, 0.3389, 0.2981), (0.6693, 0.3864, 1.0), (0.587, -0.3389, 0.2981), (0.6693, -0.3864, 1.0), (-6.566e-08, -0.6778, 0.2981), (-6.28e-08, -0.7729, 1.0), (-0.587, -0.3389, 0.2981), (-0.6693, -0.3864, 1.0), (-0.587, 0.3389, 0.2981), (-0.6693, 0.3864, 1.0)], [], [(0, 1, 3, 2), (2, 3, 5, 4), (4, 5, 7, 6), (6, 7, 9, 8), (8, 9, 11, 10), (10, 11, 1, 0), (0, 2, 4, 6, 8, 10), (3, 1, 11, 9, 7, 5)])
me_cylinder_099.use_remesh_preserve_volume = False
me_cylinder_099.use_remesh_preserve_attributes = False
me_cylinder_099.use_mirror_vertex_groups = False
me_cylinder_099.update()
me_cylinder_098 = bpy.data.meshes.new('Cylinder.098')
me_cylinder_098.from_pydata([(-6.401e-09, 0.6778, 0.07808), (4.768e-09, 0.7729, 1.0), (0.587, 0.3389, 0.07808), (0.6693, 0.3864, 1.0), (0.587, -0.3389, 0.07808), (0.6693, -0.3864, 1.0), (-6.566e-08, -0.6778, 0.07808), (-6.28e-08, -0.7729, 1.0), (-0.587, -0.3389, 0.07808), (-0.6693, -0.3864, 1.0), (-0.587, 0.3389, 0.07808), (-0.6693, 0.3864, 1.0)], [], [(0, 1, 3, 2), (2, 3, 5, 4), (4, 5, 7, 6), (6, 7, 9, 8), (8, 9, 11, 10), (10, 11, 1, 0), (0, 2, 4, 6, 8, 10), (3, 1, 11, 9, 7, 5)])
me_cylinder_098.use_remesh_preserve_volume = False
me_cylinder_098.use_remesh_preserve_attributes = False
me_cylinder_098.use_mirror_vertex_groups = False
me_cylinder_098.update()
me_cylinder_097 = bpy.data.meshes.new('Cylinder.097')
me_cylinder_097.from_pydata([(-6.401e-09, 0.6778, -0.06913), (4.768e-09, 0.7729, 1.0), (0.587, 0.3389, -0.06913), (0.6693, 0.3864, 1.0), (0.587, -0.3389, -0.06913), (0.6693, -0.3864, 1.0), (-6.566e-08, -0.6778, -0.06913), (-6.28e-08, -0.7729, 1.0), (-0.587, -0.3389, -0.06913), (-0.6693, -0.3864, 1.0), (-0.587, 0.3389, -0.06913), (-0.6693, 0.3864, 1.0)], [], [(0, 1, 3, 2), (2, 3, 5, 4), (4, 5, 7, 6), (6, 7, 9, 8), (8, 9, 11, 10), (10, 11, 1, 0), (3, 1, 11, 9, 7, 5), (0, 2, 4, 6, 8, 10)])
me_cylinder_097.use_remesh_preserve_volume = False
me_cylinder_097.use_remesh_preserve_attributes = False
me_cylinder_097.use_mirror_vertex_groups = False
me_cylinder_097.update()
me_cylinder_096 = bpy.data.meshes.new('Cylinder.096')
me_cylinder_096.from_pydata([(-6.401e-09, 0.6778, 0.2981), (4.768e-09, 0.7729, 1.0), (0.587, 0.3389, 0.2981), (0.6693, 0.3864, 1.0), (0.587, -0.3389, 0.2981), (0.6693, -0.3864, 1.0), (-6.566e-08, -0.6778, 0.2981), (-6.28e-08, -0.7729, 1.0), (-0.587, -0.3389, 0.2981), (-0.6693, -0.3864, 1.0), (-0.587, 0.3389, 0.2981), (-0.6693, 0.3864, 1.0)], [], [(0, 1, 3, 2), (2, 3, 5, 4), (4, 5, 7, 6), (6, 7, 9, 8), (8, 9, 11, 10), (10, 11, 1, 0), (0, 2, 4, 6, 8, 10), (3, 1, 11, 9, 7, 5)])
me_cylinder_096.use_remesh_preserve_volume = False
me_cylinder_096.use_remesh_preserve_attributes = False
me_cylinder_096.use_mirror_vertex_groups = False
me_cylinder_096.update()
me_cylinder_095 = bpy.data.meshes.new('Cylinder.095')
me_cylinder_095.from_pydata([(-5.067e-09, 0.745, -0.03487), (7.088e-09, 1.149, 1.0), (0.6452, 0.3725, -0.03487), (0.9951, 0.5745, 1.0), (0.6452, -0.3725, -0.03487), (0.9951, -0.5745, 1.0), (-7.019e-08, -0.745, -0.03487), (-9.337e-08, -1.149, 1.0), (-0.6452, -0.3725, -0.03487), (-0.9951, -0.5745, 1.0), (-0.6452, 0.3725, -0.03487), (-0.9951, 0.5745, 1.0), (0.0, -3.974e-08, 2.204)], [], [(0, 1, 3, 2), (2, 3, 5, 4), (4, 5, 7, 6), (6, 7, 9, 8), (5, 3, 12), (8, 9, 11, 10), (10, 11, 1, 0), (11, 9, 12), (3, 1, 12), (7, 5, 12), (1, 11, 12), (9, 7, 12), (0, 2, 4, 6, 8, 10)])
me_cylinder_095.use_remesh_preserve_volume = False
me_cylinder_095.use_remesh_preserve_attributes = False
me_cylinder_095.use_mirror_vertex_groups = False
me_cylinder_095.update()
me_cylinder_094 = bpy.data.meshes.new('Cylinder.094')
me_cylinder_094.from_pydata([(-5.067e-09, 0.745, -0.03487), (7.088e-09, 1.149, 1.0), (0.6452, 0.3725, -0.03487), (0.9951, 0.5745, 1.0), (0.6452, -0.3725, -0.03487), (0.9951, -0.5745, 1.0), (-7.019e-08, -0.745, -0.03487), (-9.337e-08, -1.149, 1.0), (-0.6452, -0.3725, -0.03487), (-0.9951, -0.5745, 1.0), (-0.6452, 0.3725, -0.03487), (-0.9951, 0.5745, 1.0), (0.0, -3.974e-08, 2.204)], [], [(0, 1, 3, 2), (2, 3, 5, 4), (4, 5, 7, 6), (6, 7, 9, 8), (5, 3, 12), (8, 9, 11, 10), (10, 11, 1, 0), (11, 9, 12), (3, 1, 12), (7, 5, 12), (1, 11, 12), (9, 7, 12), (0, 2, 4, 6, 8, 10)])
me_cylinder_094.use_remesh_preserve_volume = False
me_cylinder_094.use_remesh_preserve_attributes = False
me_cylinder_094.use_mirror_vertex_groups = False
me_cylinder_094.update()
me_cylinder_093 = bpy.data.meshes.new('Cylinder.093')
me_cylinder_093.from_pydata([(-6.401e-09, 0.6778, 0.2981), (4.768e-09, 0.7729, 1.0), (0.587, 0.3389, 0.2981), (0.6693, 0.3864, 1.0), (0.587, -0.3389, 0.2981), (0.6693, -0.3864, 1.0), (-6.566e-08, -0.6778, 0.2981), (-6.28e-08, -0.7729, 1.0), (-0.587, -0.3389, 0.2981), (-0.6693, -0.3864, 1.0), (-0.587, 0.3389, 0.2981), (-0.6693, 0.3864, 1.0)], [], [(0, 1, 3, 2), (2, 3, 5, 4), (4, 5, 7, 6), (6, 7, 9, 8), (8, 9, 11, 10), (10, 11, 1, 0), (0, 2, 4, 6, 8, 10), (3, 1, 11, 9, 7, 5)])
me_cylinder_093.use_remesh_preserve_volume = False
me_cylinder_093.use_remesh_preserve_attributes = False
me_cylinder_093.use_mirror_vertex_groups = False
me_cylinder_093.update()
me_cylinder_092 = bpy.data.meshes.new('Cylinder.092')
me_cylinder_092.from_pydata([(-6.401e-09, 0.6778, 0.07808), (4.768e-09, 0.7729, 1.0), (0.587, 0.3389, 0.07808), (0.6693, 0.3864, 1.0), (0.587, -0.3389, 0.07808), (0.6693, -0.3864, 1.0), (-6.566e-08, -0.6778, 0.07808), (-6.28e-08, -0.7729, 1.0), (-0.587, -0.3389, 0.07808), (-0.6693, -0.3864, 1.0), (-0.587, 0.3389, 0.07808), (-0.6693, 0.3864, 1.0)], [], [(0, 1, 3, 2), (2, 3, 5, 4), (4, 5, 7, 6), (6, 7, 9, 8), (8, 9, 11, 10), (10, 11, 1, 0), (0, 2, 4, 6, 8, 10), (3, 1, 11, 9, 7, 5)])
me_cylinder_092.use_remesh_preserve_volume = False
me_cylinder_092.use_remesh_preserve_attributes = False
me_cylinder_092.use_mirror_vertex_groups = False
me_cylinder_092.update()
me_cylinder_091 = bpy.data.meshes.new('Cylinder.091')
me_cylinder_091.from_pydata([(-6.401e-09, 0.6778, 0.2981), (4.768e-09, 0.7729, 1.0), (0.587, 0.3389, 0.2981), (0.6693, 0.3864, 1.0), (0.587, -0.3389, 0.2981), (0.6693, -0.3864, 1.0), (-6.566e-08, -0.6778, 0.2981), (-6.28e-08, -0.7729, 1.0), (-0.587, -0.3389, 0.2981), (-0.6693, -0.3864, 1.0), (-0.587, 0.3389, 0.2981), (-0.6693, 0.3864, 1.0)], [], [(0, 1, 3, 2), (2, 3, 5, 4), (4, 5, 7, 6), (6, 7, 9, 8), (8, 9, 11, 10), (10, 11, 1, 0), (0, 2, 4, 6, 8, 10), (3, 1, 11, 9, 7, 5)])
me_cylinder_091.use_remesh_preserve_volume = False
me_cylinder_091.use_remesh_preserve_attributes = False
me_cylinder_091.use_mirror_vertex_groups = False
me_cylinder_091.update()
me_cylinder_090 = bpy.data.meshes.new('Cylinder.090')
me_cylinder_090.from_pydata([(-5.067e-09, 0.745, -0.03487), (7.088e-09, 1.149, 1.0), (0.6452, 0.3725, -0.03487), (0.9951, 0.5745, 1.0), (0.6452, -0.3725, -0.03487), (0.8234, -0.4754, 1.0), (-7.019e-08, -0.745, -0.03487), (-9.337e-08, -1.149, 1.0), (-0.6452, -0.3725, -0.03487), (-0.9951, -0.5745, 1.0), (-0.6452, 0.3725, -0.03487), (-0.8234, 0.4754, 1.0), (0.0, -3.974e-08, 1.824)], [], [(0, 1, 3, 2), (2, 3, 5, 4), (4, 5, 7, 6), (6, 7, 9, 8), (5, 3, 12), (8, 9, 11, 10), (10, 11, 1, 0), (11, 9, 12), (3, 1, 12), (7, 5, 12), (1, 11, 12), (9, 7, 12), (0, 2, 4, 6, 8, 10)])
me_cylinder_090.use_remesh_preserve_volume = False
me_cylinder_090.use_remesh_preserve_attributes = False
me_cylinder_090.use_mirror_vertex_groups = False
me_cylinder_090.update()
me_cylinder_089 = bpy.data.meshes.new('Cylinder.089')
me_cylinder_089.from_pydata([(-5.067e-09, 0.745, -0.03487), (-5.471e-09, 0.9787, 1.0), (0.6452, 0.3725, -0.03487), (0.8476, 0.4893, 1.0), (0.6452, -0.3725, -0.03487), (0.8476, -0.4893, 1.0), (-7.019e-08, -0.745, -0.03487), (-7.391e-08, -0.9787, 1.0), (-0.6452, -0.3725, -0.03487), (-0.8476, -0.4893, 1.0), (-0.6452, 0.3725, -0.03487), (-0.8476, 0.4893, 1.0), (0.0, -3.974e-08, 2.448)], [], [(0, 1, 3, 2), (2, 3, 5, 4), (4, 5, 7, 6), (6, 7, 9, 8), (5, 3, 12), (8, 9, 11, 10), (10, 11, 1, 0), (11, 9, 12), (3, 1, 12), (7, 5, 12), (1, 11, 12), (9, 7, 12), (0, 2, 4, 6, 8, 10)])
me_cylinder_089.use_remesh_preserve_volume = False
me_cylinder_089.use_remesh_preserve_attributes = False
me_cylinder_089.use_mirror_vertex_groups = False
me_cylinder_089.update()
me_cylinder_088 = bpy.data.meshes.new('Cylinder.088')
me_cylinder_088.from_pydata([(-6.401e-09, 0.6778, 0.2981), (4.768e-09, 0.7729, 1.0), (0.587, 0.3389, 0.2981), (0.6693, 0.3864, 1.0), (0.587, -0.3389, 0.2981), (0.6693, -0.3864, 1.0), (-6.566e-08, -0.6778, 0.2981), (-6.28e-08, -0.7729, 1.0), (-0.587, -0.3389, 0.2981), (-0.6693, -0.3864, 1.0), (-0.587, 0.3389, 0.2981), (-0.6693, 0.3864, 1.0)], [], [(0, 1, 3, 2), (2, 3, 5, 4), (4, 5, 7, 6), (6, 7, 9, 8), (8, 9, 11, 10), (10, 11, 1, 0), (0, 2, 4, 6, 8, 10), (3, 1, 11, 9, 7, 5)])
me_cylinder_088.use_remesh_preserve_volume = False
me_cylinder_088.use_remesh_preserve_attributes = False
me_cylinder_088.use_mirror_vertex_groups = False
me_cylinder_088.update()
me_cylinder_087 = bpy.data.meshes.new('Cylinder.087')
me_cylinder_087.from_pydata([(-6.401e-09, 0.6778, 0.07808), (4.768e-09, 0.7729, 1.0), (0.587, 0.3389, 0.07808), (0.6693, 0.3864, 1.0), (0.587, -0.3389, 0.07808), (0.6693, -0.3864, 1.0), (-6.566e-08, -0.6778, 0.07808), (-6.28e-08, -0.7729, 1.0), (-0.587, -0.3389, 0.07808), (-0.6693, -0.3864, 1.0), (-0.587, 0.3389, 0.07808), (-0.6693, 0.3864, 1.0)], [], [(0, 1, 3, 2), (2, 3, 5, 4), (4, 5, 7, 6), (6, 7, 9, 8), (8, 9, 11, 10), (10, 11, 1, 0), (0, 2, 4, 6, 8, 10), (3, 1, 11, 9, 7, 5)])
me_cylinder_087.use_remesh_preserve_volume = False
me_cylinder_087.use_remesh_preserve_attributes = False
me_cylinder_087.use_mirror_vertex_groups = False
me_cylinder_087.update()
me_cylinder_086 = bpy.data.meshes.new('Cylinder.086')
me_cylinder_086.from_pydata([(-6.401e-09, 0.6778, -0.06913), (4.768e-09, 0.7729, 1.0), (0.587, 0.3389, -0.06913), (0.6693, 0.3864, 1.0), (0.587, -0.3389, -0.06913), (0.6693, -0.3864, 1.0), (-6.566e-08, -0.6778, -0.06913), (-6.28e-08, -0.7729, 1.0), (-0.587, -0.3389, -0.06913), (-0.6693, -0.3864, 1.0), (-0.587, 0.3389, -0.06913), (-0.6693, 0.3864, 1.0)], [], [(0, 1, 3, 2), (2, 3, 5, 4), (4, 5, 7, 6), (6, 7, 9, 8), (8, 9, 11, 10), (10, 11, 1, 0), (3, 1, 11, 9, 7, 5), (0, 2, 4, 6, 8, 10)])
me_cylinder_086.use_remesh_preserve_volume = False
me_cylinder_086.use_remesh_preserve_attributes = False
me_cylinder_086.use_mirror_vertex_groups = False
me_cylinder_086.update()
me_cylinder_085 = bpy.data.meshes.new('Cylinder.085')
me_cylinder_085.from_pydata([(-6.401e-09, 0.6778, 0.07808), (4.768e-09, 0.7729, 1.0), (0.587, 0.3389, 0.07808), (0.6693, 0.3864, 1.0), (0.587, -0.3389, 0.07808), (0.6693, -0.3864, 1.0), (-6.566e-08, -0.6778, 0.07808), (-6.28e-08, -0.7729, 1.0), (-0.587, -0.3389, 0.07808), (-0.6693, -0.3864, 1.0), (-0.587, 0.3389, 0.07808), (-0.6693, 0.3864, 1.0)], [], [(0, 1, 3, 2), (2, 3, 5, 4), (4, 5, 7, 6), (6, 7, 9, 8), (8, 9, 11, 10), (10, 11, 1, 0), (0, 2, 4, 6, 8, 10), (3, 1, 11, 9, 7, 5)])
me_cylinder_085.use_remesh_preserve_volume = False
me_cylinder_085.use_remesh_preserve_attributes = False
me_cylinder_085.use_mirror_vertex_groups = False
me_cylinder_085.update()
me_cylinder_084 = bpy.data.meshes.new('Cylinder.084')
me_cylinder_084.from_pydata([(-6.401e-09, 0.6778, 0.2981), (4.768e-09, 0.7729, 1.0), (0.587, 0.3389, 0.2981), (0.6693, 0.3864, 1.0), (0.587, -0.3389, 0.2981), (0.6693, -0.3864, 1.0), (-6.566e-08, -0.6778, 0.2981), (-6.28e-08, -0.7729, 1.0), (-0.587, -0.3389, 0.2981), (-0.6693, -0.3864, 1.0), (-0.587, 0.3389, 0.2981), (-0.6693, 0.3864, 1.0)], [], [(0, 1, 3, 2), (2, 3, 5, 4), (4, 5, 7, 6), (6, 7, 9, 8), (8, 9, 11, 10), (10, 11, 1, 0), (0, 2, 4, 6, 8, 10), (3, 1, 11, 9, 7, 5)])
me_cylinder_084.use_remesh_preserve_volume = False
me_cylinder_084.use_remesh_preserve_attributes = False
me_cylinder_084.use_mirror_vertex_groups = False
me_cylinder_084.update()
me_cylinder_083 = bpy.data.meshes.new('Cylinder.083')
me_cylinder_083.from_pydata([(-5.067e-09, 0.745, -0.03487), (-2.48e-09, 0.7412, 1.0), (0.6452, 0.3725, -0.03487), (0.6419, 0.3706, 1.0), (0.6452, -0.3725, -0.03487), (0.6419, -0.3706, 1.0), (-7.019e-08, -0.745, -0.03487), (-6.728e-08, -0.7412, 1.0), (-0.6452, -0.3725, -0.03487), (-0.6419, -0.3706, 1.0), (-0.6452, 0.3725, -0.03487), (-0.6419, 0.3706, 1.0), (0.0, -3.974e-08, 2.204)], [], [(0, 1, 3, 2), (2, 3, 5, 4), (4, 5, 7, 6), (6, 7, 9, 8), (5, 3, 12), (8, 9, 11, 10), (10, 11, 1, 0), (11, 9, 12), (3, 1, 12), (7, 5, 12), (1, 11, 12), (9, 7, 12), (0, 2, 4, 6, 8, 10)])
me_cylinder_083.use_remesh_preserve_volume = False
me_cylinder_083.use_remesh_preserve_attributes = False
me_cylinder_083.use_mirror_vertex_groups = False
me_cylinder_083.update()
me_cylinder_082 = bpy.data.meshes.new('Cylinder.082')
me_cylinder_082.from_pydata([(-6.401e-09, 0.6778, -0.06913), (4.768e-09, 0.7729, 1.0), (0.587, 0.3389, -0.06913), (0.6693, 0.3864, 1.0), (0.587, -0.3389, -0.06913), (0.6693, -0.3864, 1.0), (-6.566e-08, -0.6778, -0.06913), (-6.28e-08, -0.7729, 1.0), (-0.587, -0.3389, -0.06913), (-0.6693, -0.3864, 1.0), (-0.587, 0.3389, -0.06913), (-0.6693, 0.3864, 1.0)], [], [(0, 1, 3, 2), (2, 3, 5, 4), (4, 5, 7, 6), (6, 7, 9, 8), (8, 9, 11, 10), (10, 11, 1, 0), (3, 1, 11, 9, 7, 5), (0, 2, 4, 6, 8, 10)])
me_cylinder_082.use_remesh_preserve_volume = False
me_cylinder_082.use_remesh_preserve_attributes = False
me_cylinder_082.use_mirror_vertex_groups = False
me_cylinder_082.update()
me_cylinder_081 = bpy.data.meshes.new('Cylinder.081')
me_cylinder_081.from_pydata([(-6.401e-09, 0.6778, 0.07808), (4.768e-09, 0.7729, 1.0), (0.587, 0.3389, 0.07808), (0.6693, 0.3864, 1.0), (0.587, -0.3389, 0.07808), (0.6693, -0.3864, 1.0), (-6.566e-08, -0.6778, 0.07808), (-6.28e-08, -0.7729, 1.0), (-0.587, -0.3389, 0.07808), (-0.6693, -0.3864, 1.0), (-0.587, 0.3389, 0.07808), (-0.6693, 0.3864, 1.0)], [], [(0, 1, 3, 2), (2, 3, 5, 4), (4, 5, 7, 6), (6, 7, 9, 8), (8, 9, 11, 10), (10, 11, 1, 0), (0, 2, 4, 6, 8, 10), (3, 1, 11, 9, 7, 5)])
me_cylinder_081.use_remesh_preserve_volume = False
me_cylinder_081.use_remesh_preserve_attributes = False
me_cylinder_081.use_mirror_vertex_groups = False
me_cylinder_081.update()
me_cylinder_080 = bpy.data.meshes.new('Cylinder.080')
me_cylinder_080.from_pydata([(-6.401e-09, 0.6778, 0.07808), (4.768e-09, 0.7729, 1.0), (0.587, 0.3389, 0.07808), (0.6693, 0.3864, 1.0), (0.587, -0.3389, 0.07808), (0.6693, -0.3864, 1.0), (-6.566e-08, -0.6778, 0.07808), (-6.28e-08, -0.7729, 1.0), (-0.587, -0.3389, 0.07808), (-0.6693, -0.3864, 1.0), (-0.587, 0.3389, 0.07808), (-0.6693, 0.3864, 1.0)], [], [(0, 1, 3, 2), (2, 3, 5, 4), (4, 5, 7, 6), (6, 7, 9, 8), (8, 9, 11, 10), (10, 11, 1, 0), (0, 2, 4, 6, 8, 10), (3, 1, 11, 9, 7, 5)])
me_cylinder_080.use_remesh_preserve_volume = False
me_cylinder_080.use_remesh_preserve_attributes = False
me_cylinder_080.use_mirror_vertex_groups = False
me_cylinder_080.update()
me_cylinder_079 = bpy.data.meshes.new('Cylinder.079')
me_cylinder_079.from_pydata([(-6.401e-09, 0.6778, -0.06913), (4.768e-09, 0.7729, 1.0), (0.587, 0.3389, -0.06913), (0.6693, 0.3864, 1.0), (0.587, -0.3389, -0.06913), (0.6693, -0.3864, 1.0), (-6.566e-08, -0.6778, -0.06913), (-6.28e-08, -0.7729, 1.0), (-0.587, -0.3389, -0.06913), (-0.6693, -0.3864, 1.0), (-0.587, 0.3389, -0.06913), (-0.6693, 0.3864, 1.0)], [], [(0, 1, 3, 2), (2, 3, 5, 4), (4, 5, 7, 6), (6, 7, 9, 8), (8, 9, 11, 10), (10, 11, 1, 0), (3, 1, 11, 9, 7, 5), (0, 2, 4, 6, 8, 10)])
me_cylinder_079.use_remesh_preserve_volume = False
me_cylinder_079.use_remesh_preserve_attributes = False
me_cylinder_079.use_mirror_vertex_groups = False
me_cylinder_079.update()
me_cylinder_078 = bpy.data.meshes.new('Cylinder.078')
me_cylinder_078.from_pydata([(-6.401e-09, 0.6778, -0.06913), (4.768e-09, 0.7729, 1.0), (0.587, 0.3389, -0.06913), (0.6693, 0.3864, 1.0), (0.587, -0.3389, -0.06913), (0.6693, -0.3864, 1.0), (-6.566e-08, -0.6778, -0.06913), (-6.28e-08, -0.7729, 1.0), (-0.587, -0.3389, -0.06913), (-0.6693, -0.3864, 1.0), (-0.587, 0.3389, -0.06913), (-0.6693, 0.3864, 1.0)], [], [(0, 1, 3, 2), (2, 3, 5, 4), (4, 5, 7, 6), (6, 7, 9, 8), (8, 9, 11, 10), (10, 11, 1, 0), (3, 1, 11, 9, 7, 5), (0, 2, 4, 6, 8, 10)])
me_cylinder_078.use_remesh_preserve_volume = False
me_cylinder_078.use_remesh_preserve_attributes = False
me_cylinder_078.use_mirror_vertex_groups = False
me_cylinder_078.update()
me_cylinder_077 = bpy.data.meshes.new('Cylinder.077')
me_cylinder_077.from_pydata([(-6.401e-09, 0.6778, 0.07808), (4.768e-09, 0.7729, 1.0), (0.587, 0.3389, 0.07808), (0.6693, 0.3864, 1.0), (0.587, -0.3389, 0.07808), (0.6693, -0.3864, 1.0), (-6.566e-08, -0.6778, 0.07808), (-6.28e-08, -0.7729, 1.0), (-0.587, -0.3389, 0.07808), (-0.6693, -0.3864, 1.0), (-0.587, 0.3389, 0.07808), (-0.6693, 0.3864, 1.0)], [], [(0, 1, 3, 2), (2, 3, 5, 4), (4, 5, 7, 6), (6, 7, 9, 8), (8, 9, 11, 10), (10, 11, 1, 0), (0, 2, 4, 6, 8, 10), (3, 1, 11, 9, 7, 5)])
me_cylinder_077.use_remesh_preserve_volume = False
me_cylinder_077.use_remesh_preserve_attributes = False
me_cylinder_077.use_mirror_vertex_groups = False
me_cylinder_077.update()
me_cylinder_076 = bpy.data.meshes.new('Cylinder.076')
me_cylinder_076.from_pydata([(-6.401e-09, 0.6778, 0.2981), (4.768e-09, 0.7729, 1.0), (0.587, 0.3389, 0.2981), (0.6693, 0.3864, 1.0), (0.587, -0.3389, 0.2981), (0.6693, -0.3864, 1.0), (-6.566e-08, -0.6778, 0.2981), (-6.28e-08, -0.7729, 1.0), (-0.587, -0.3389, 0.2981), (-0.6693, -0.3864, 1.0), (-0.587, 0.3389, 0.2981), (-0.6693, 0.3864, 1.0)], [], [(0, 1, 3, 2), (2, 3, 5, 4), (4, 5, 7, 6), (6, 7, 9, 8), (8, 9, 11, 10), (10, 11, 1, 0), (0, 2, 4, 6, 8, 10), (3, 1, 11, 9, 7, 5)])
me_cylinder_076.use_remesh_preserve_volume = False
me_cylinder_076.use_remesh_preserve_attributes = False
me_cylinder_076.use_mirror_vertex_groups = False
me_cylinder_076.update()
me_cylinder_075 = bpy.data.meshes.new('Cylinder.075')
me_cylinder_075.from_pydata([(-5.067e-09, 0.745, -0.03487), (7.088e-09, 1.149, 1.0), (0.6452, 0.3725, -0.03487), (0.9951, 0.5745, 1.0), (0.6452, -0.3725, -0.03487), (0.9951, -0.5745, 1.0), (-7.019e-08, -0.745, -0.03487), (-9.337e-08, -1.149, 1.0), (-0.6452, -0.3725, -0.03487), (-0.9951, -0.5745, 1.0), (-0.6452, 0.3725, -0.03487), (-0.9951, 0.5745, 1.0), (0.0, -3.974e-08, 2.204)], [], [(0, 1, 3, 2), (2, 3, 5, 4), (4, 5, 7, 6), (6, 7, 9, 8), (5, 3, 12), (8, 9, 11, 10), (10, 11, 1, 0), (11, 9, 12), (3, 1, 12), (7, 5, 12), (1, 11, 12), (9, 7, 12), (0, 2, 4, 6, 8, 10)])
me_cylinder_075.use_remesh_preserve_volume = False
me_cylinder_075.use_remesh_preserve_attributes = False
me_cylinder_075.use_mirror_vertex_groups = False
me_cylinder_075.update()
me_cylinder_074 = bpy.data.meshes.new('Cylinder.074')
me_cylinder_074.from_pydata([(-5.067e-09, 0.745, -0.03487), (7.088e-09, 1.149, 1.0), (0.6452, 0.3725, -0.03487), (0.9951, 0.5745, 1.0), (0.6452, -0.3725, -0.03487), (0.9951, -0.5745, 1.0), (-7.019e-08, -0.745, -0.03487), (-9.337e-08, -1.149, 1.0), (-0.6452, -0.3725, -0.03487), (-0.9951, -0.5745, 1.0), (-0.6452, 0.3725, -0.03487), (-0.9951, 0.5745, 1.0), (0.0, -3.974e-08, 2.204)], [], [(0, 1, 3, 2), (2, 3, 5, 4), (4, 5, 7, 6), (6, 7, 9, 8), (5, 3, 12), (8, 9, 11, 10), (10, 11, 1, 0), (11, 9, 12), (3, 1, 12), (7, 5, 12), (1, 11, 12), (9, 7, 12), (0, 2, 4, 6, 8, 10)])
me_cylinder_074.use_remesh_preserve_volume = False
me_cylinder_074.use_remesh_preserve_attributes = False
me_cylinder_074.use_mirror_vertex_groups = False
me_cylinder_074.update()
me_cylinder_073 = bpy.data.meshes.new('Cylinder.073')
me_cylinder_073.from_pydata([(-5.067e-09, 0.745, -0.03487), (7.088e-09, 1.149, 1.0), (0.6452, 0.3725, -0.03487), (0.9951, 0.5745, 1.0), (0.6452, -0.3725, -0.03487), (0.9951, -0.5745, 1.0), (-7.019e-08, -0.745, -0.03487), (-9.337e-08, -1.149, 1.0), (-0.6452, -0.3725, -0.03487), (-0.9951, -0.5745, 1.0), (-0.6452, 0.3725, -0.03487), (-0.9951, 0.5745, 1.0), (0.0, -3.974e-08, 2.204)], [], [(0, 1, 3, 2), (2, 3, 5, 4), (4, 5, 7, 6), (6, 7, 9, 8), (5, 3, 12), (8, 9, 11, 10), (10, 11, 1, 0), (11, 9, 12), (3, 1, 12), (7, 5, 12), (1, 11, 12), (9, 7, 12), (0, 2, 4, 6, 8, 10)])
me_cylinder_073.use_remesh_preserve_volume = False
me_cylinder_073.use_remesh_preserve_attributes = False
me_cylinder_073.use_mirror_vertex_groups = False
me_cylinder_073.update()
me_cylinder_072 = bpy.data.meshes.new('Cylinder.072')
me_cylinder_072.from_pydata([(-5.067e-09, 0.745, -0.03487), (7.088e-09, 1.149, 1.0), (0.6452, 0.3725, -0.03487), (0.9951, 0.5745, 1.0), (0.6452, -0.3725, -0.03487), (0.9951, -0.5745, 1.0), (-7.019e-08, -0.745, -0.03487), (-9.337e-08, -1.149, 1.0), (-0.6452, -0.3725, -0.03487), (-0.9951, -0.5745, 1.0), (-0.6452, 0.3725, -0.03487), (-0.9951, 0.5745, 1.0), (0.0, -3.974e-08, 2.204)], [], [(0, 1, 3, 2), (2, 3, 5, 4), (4, 5, 7, 6), (6, 7, 9, 8), (5, 3, 12), (8, 9, 11, 10), (10, 11, 1, 0), (11, 9, 12), (3, 1, 12), (7, 5, 12), (1, 11, 12), (9, 7, 12), (0, 2, 4, 6, 8, 10)])
me_cylinder_072.use_remesh_preserve_volume = False
me_cylinder_072.use_remesh_preserve_attributes = False
me_cylinder_072.use_mirror_vertex_groups = False
me_cylinder_072.update()
me_cylinder_071 = bpy.data.meshes.new('Cylinder.071')
me_cylinder_071.from_pydata([(-6.401e-09, 0.6778, 0.2981), (4.768e-09, 0.7729, 1.0), (0.587, 0.3389, 0.2981), (0.6693, 0.3864, 1.0), (0.587, -0.3389, 0.2981), (0.6693, -0.3864, 1.0), (-6.566e-08, -0.6778, 0.2981), (-6.28e-08, -0.7729, 1.0), (-0.587, -0.3389, 0.2981), (-0.6693, -0.3864, 1.0), (-0.587, 0.3389, 0.2981), (-0.6693, 0.3864, 1.0)], [], [(0, 1, 3, 2), (2, 3, 5, 4), (4, 5, 7, 6), (6, 7, 9, 8), (8, 9, 11, 10), (10, 11, 1, 0), (0, 2, 4, 6, 8, 10), (3, 1, 11, 9, 7, 5)])
me_cylinder_071.use_remesh_preserve_volume = False
me_cylinder_071.use_remesh_preserve_attributes = False
me_cylinder_071.use_mirror_vertex_groups = False
me_cylinder_071.update()
me_cylinder_070 = bpy.data.meshes.new('Cylinder.070')
me_cylinder_070.from_pydata([(-6.401e-09, 0.6778, 0.07808), (4.768e-09, 0.7729, 1.0), (0.587, 0.3389, 0.07808), (0.6693, 0.3864, 1.0), (0.587, -0.3389, 0.07808), (0.6693, -0.3864, 1.0), (-6.566e-08, -0.6778, 0.07808), (-6.28e-08, -0.7729, 1.0), (-0.587, -0.3389, 0.07808), (-0.6693, -0.3864, 1.0), (-0.587, 0.3389, 0.07808), (-0.6693, 0.3864, 1.0)], [], [(0, 1, 3, 2), (2, 3, 5, 4), (4, 5, 7, 6), (6, 7, 9, 8), (8, 9, 11, 10), (10, 11, 1, 0), (0, 2, 4, 6, 8, 10), (3, 1, 11, 9, 7, 5)])
me_cylinder_070.use_remesh_preserve_volume = False
me_cylinder_070.use_remesh_preserve_attributes = False
me_cylinder_070.use_mirror_vertex_groups = False
me_cylinder_070.update()
me_cylinder_069 = bpy.data.meshes.new('Cylinder.069')
me_cylinder_069.from_pydata([(-6.401e-09, 0.6778, -0.06913), (4.768e-09, 0.7729, 1.0), (0.587, 0.3389, -0.06913), (0.6693, 0.3864, 1.0), (0.587, -0.3389, -0.06913), (0.6693, -0.3864, 1.0), (-6.566e-08, -0.6778, -0.06913), (-6.28e-08, -0.7729, 1.0), (-0.587, -0.3389, -0.06913), (-0.6693, -0.3864, 1.0), (-0.587, 0.3389, -0.06913), (-0.6693, 0.3864, 1.0)], [], [(0, 1, 3, 2), (2, 3, 5, 4), (4, 5, 7, 6), (6, 7, 9, 8), (8, 9, 11, 10), (10, 11, 1, 0), (3, 1, 11, 9, 7, 5), (0, 2, 4, 6, 8, 10)])
me_cylinder_069.use_remesh_preserve_volume = False
me_cylinder_069.use_remesh_preserve_attributes = False
me_cylinder_069.use_mirror_vertex_groups = False
me_cylinder_069.update()
me_cylinder_068 = bpy.data.meshes.new('Cylinder.068')
me_cylinder_068.from_pydata([(-6.401e-09, 0.6778, -0.06913), (4.768e-09, 0.7729, 1.0), (0.587, 0.3389, -0.06913), (0.6693, 0.3864, 1.0), (0.587, -0.3389, -0.06913), (0.6693, -0.3864, 1.0), (-6.566e-08, -0.6778, -0.06913), (-6.28e-08, -0.7729, 1.0), (-0.587, -0.3389, -0.06913), (-0.6693, -0.3864, 1.0), (-0.587, 0.3389, -0.06913), (-0.6693, 0.3864, 1.0)], [], [(0, 1, 3, 2), (2, 3, 5, 4), (4, 5, 7, 6), (6, 7, 9, 8), (8, 9, 11, 10), (10, 11, 1, 0), (3, 1, 11, 9, 7, 5), (0, 2, 4, 6, 8, 10)])
me_cylinder_068.use_remesh_preserve_volume = False
me_cylinder_068.use_remesh_preserve_attributes = False
me_cylinder_068.use_mirror_vertex_groups = False
me_cylinder_068.update()
me_cylinder_067 = bpy.data.meshes.new('Cylinder.067')
me_cylinder_067.from_pydata([(-6.401e-09, 0.6778, 0.07808), (4.768e-09, 0.7729, 1.0), (0.587, 0.3389, 0.07808), (0.6693, 0.3864, 1.0), (0.587, -0.3389, 0.07808), (0.6693, -0.3864, 1.0), (-6.566e-08, -0.6778, 0.07808), (-6.28e-08, -0.7729, 1.0), (-0.587, -0.3389, 0.07808), (-0.6693, -0.3864, 1.0), (-0.587, 0.3389, 0.07808), (-0.6693, 0.3864, 1.0)], [], [(0, 1, 3, 2), (2, 3, 5, 4), (4, 5, 7, 6), (6, 7, 9, 8), (8, 9, 11, 10), (10, 11, 1, 0), (0, 2, 4, 6, 8, 10), (3, 1, 11, 9, 7, 5)])
me_cylinder_067.use_remesh_preserve_volume = False
me_cylinder_067.use_remesh_preserve_attributes = False
me_cylinder_067.use_mirror_vertex_groups = False
me_cylinder_067.update()
me_cylinder_066 = bpy.data.meshes.new('Cylinder.066')
me_cylinder_066.from_pydata([(-6.401e-09, 0.6778, 0.2981), (4.768e-09, 0.7729, 1.0), (0.587, 0.3389, 0.2981), (0.6693, 0.3864, 1.0), (0.587, -0.3389, 0.2981), (0.6693, -0.3864, 1.0), (-6.566e-08, -0.6778, 0.2981), (-6.28e-08, -0.7729, 1.0), (-0.587, -0.3389, 0.2981), (-0.6693, -0.3864, 1.0), (-0.587, 0.3389, 0.2981), (-0.6693, 0.3864, 1.0)], [], [(0, 1, 3, 2), (2, 3, 5, 4), (4, 5, 7, 6), (6, 7, 9, 8), (8, 9, 11, 10), (10, 11, 1, 0), (0, 2, 4, 6, 8, 10), (3, 1, 11, 9, 7, 5)])
me_cylinder_066.use_remesh_preserve_volume = False
me_cylinder_066.use_remesh_preserve_attributes = False
me_cylinder_066.use_mirror_vertex_groups = False
me_cylinder_066.update()
me_cylinder_065 = bpy.data.meshes.new('Cylinder.065')
me_cylinder_065.from_pydata([(-5.067e-09, 0.745, -0.03487), (7.088e-09, 1.149, 1.0), (0.6452, 0.3725, -0.03487), (0.7843, 0.4528, 1.0), (0.6452, -0.3725, -0.03487), (0.9951, -0.5745, 1.0), (-7.019e-08, -0.745, -0.03487), (-7.344e-08, -0.9056, 1.0), (-0.6452, -0.3725, -0.03487), (-0.9951, -0.5745, 1.0), (-0.6452, 0.3725, -0.03487), (-0.7843, 0.4528, 1.0), (0.0, -3.974e-08, 2.03)], [], [(0, 1, 3, 2), (2, 3, 5, 4), (4, 5, 7, 6), (6, 7, 9, 8), (5, 3, 12), (8, 9, 11, 10), (10, 11, 1, 0), (11, 9, 12), (3, 1, 12), (7, 5, 12), (1, 11, 12), (9, 7, 12), (0, 2, 4, 6, 8, 10)])
me_cylinder_065.use_remesh_preserve_volume = False
me_cylinder_065.use_remesh_preserve_attributes = False
me_cylinder_065.use_mirror_vertex_groups = False
me_cylinder_065.update()
me_cylinder_064 = bpy.data.meshes.new('Cylinder.064')
me_cylinder_064.from_pydata([(-6.401e-09, 0.6778, 0.2981), (4.768e-09, 0.7729, 1.0), (0.587, 0.3389, 0.2981), (0.6693, 0.3864, 1.0), (0.587, -0.3389, 0.2981), (0.6693, -0.3864, 1.0), (-6.566e-08, -0.6778, 0.2981), (-6.28e-08, -0.7729, 1.0), (-0.587, -0.3389, 0.2981), (-0.6693, -0.3864, 1.0), (-0.587, 0.3389, 0.2981), (-0.6693, 0.3864, 1.0)], [], [(0, 1, 3, 2), (2, 3, 5, 4), (4, 5, 7, 6), (6, 7, 9, 8), (8, 9, 11, 10), (10, 11, 1, 0), (0, 2, 4, 6, 8, 10), (3, 1, 11, 9, 7, 5)])
me_cylinder_064.use_remesh_preserve_volume = False
me_cylinder_064.use_remesh_preserve_attributes = False
me_cylinder_064.use_mirror_vertex_groups = False
me_cylinder_064.update()
me_cylinder_063 = bpy.data.meshes.new('Cylinder.063')
me_cylinder_063.from_pydata([(-6.401e-09, 0.6778, 0.07808), (4.768e-09, 0.7729, 1.0), (0.587, 0.3389, 0.07808), (0.6693, 0.3864, 1.0), (0.587, -0.3389, 0.07808), (0.6693, -0.3864, 1.0), (-6.566e-08, -0.6778, 0.07808), (-6.28e-08, -0.7729, 1.0), (-0.587, -0.3389, 0.07808), (-0.6693, -0.3864, 1.0), (-0.587, 0.3389, 0.07808), (-0.6693, 0.3864, 1.0)], [], [(0, 1, 3, 2), (2, 3, 5, 4), (4, 5, 7, 6), (6, 7, 9, 8), (8, 9, 11, 10), (10, 11, 1, 0), (0, 2, 4, 6, 8, 10), (3, 1, 11, 9, 7, 5)])
me_cylinder_063.use_remesh_preserve_volume = False
me_cylinder_063.use_remesh_preserve_attributes = False
me_cylinder_063.use_mirror_vertex_groups = False
me_cylinder_063.update()
me_cylinder_062 = bpy.data.meshes.new('Cylinder.062')
me_cylinder_062.from_pydata([(-6.401e-09, 0.6778, -0.06913), (4.768e-09, 0.7729, 1.0), (0.587, 0.3389, -0.06913), (0.6693, 0.3864, 1.0), (0.587, -0.3389, -0.06913), (0.6693, -0.3864, 1.0), (-6.566e-08, -0.6778, -0.06913), (-6.28e-08, -0.7729, 1.0), (-0.587, -0.3389, -0.06913), (-0.6693, -0.3864, 1.0), (-0.587, 0.3389, -0.06913), (-0.6693, 0.3864, 1.0)], [], [(0, 1, 3, 2), (2, 3, 5, 4), (4, 5, 7, 6), (6, 7, 9, 8), (8, 9, 11, 10), (10, 11, 1, 0), (3, 1, 11, 9, 7, 5), (0, 2, 4, 6, 8, 10)])
me_cylinder_062.use_remesh_preserve_volume = False
me_cylinder_062.use_remesh_preserve_attributes = False
me_cylinder_062.use_mirror_vertex_groups = False
me_cylinder_062.update()
me_cylinder_061 = bpy.data.meshes.new('Cylinder.061')
me_cylinder_061.from_pydata([(-5.067e-09, 0.745, -0.03487), (7.088e-09, 1.149, 1.0), (0.6452, 0.3725, -0.03487), (0.9951, 0.5745, 1.0), (0.6452, -0.3725, -0.03487), (0.9951, -0.5745, 1.0), (-7.019e-08, -0.745, -0.03487), (-9.337e-08, -1.149, 1.0), (-0.6452, -0.3725, -0.03487), (-0.9951, -0.5745, 1.0), (-0.6452, 0.3725, -0.03487), (-0.9951, 0.5745, 1.0), (0.0, -3.974e-08, 2.204)], [], [(0, 1, 3, 2), (2, 3, 5, 4), (4, 5, 7, 6), (6, 7, 9, 8), (5, 3, 12), (8, 9, 11, 10), (10, 11, 1, 0), (11, 9, 12), (3, 1, 12), (7, 5, 12), (1, 11, 12), (9, 7, 12), (0, 2, 4, 6, 8, 10)])
me_cylinder_061.use_remesh_preserve_volume = False
me_cylinder_061.use_remesh_preserve_attributes = False
me_cylinder_061.use_mirror_vertex_groups = False
me_cylinder_061.update()
me_cylinder_060 = bpy.data.meshes.new('Cylinder.060')
me_cylinder_060.from_pydata([(-5.067e-09, 0.745, -0.03487), (7.088e-09, 1.149, 1.0), (0.6452, 0.3725, -0.03487), (0.9951, 0.5745, 1.0), (0.6452, -0.3725, -0.03487), (0.9951, -0.5745, 1.0), (-7.019e-08, -0.745, -0.03487), (-9.337e-08, -1.149, 1.0), (-0.6452, -0.3725, -0.03487), (-0.9951, -0.5745, 1.0), (-0.6452, 0.3725, -0.03487), (-0.9951, 0.5745, 1.0), (0.0, -3.974e-08, 2.204)], [], [(0, 1, 3, 2), (2, 3, 5, 4), (4, 5, 7, 6), (6, 7, 9, 8), (5, 3, 12), (8, 9, 11, 10), (10, 11, 1, 0), (11, 9, 12), (3, 1, 12), (7, 5, 12), (1, 11, 12), (9, 7, 12), (0, 2, 4, 6, 8, 10)])
me_cylinder_060.use_remesh_preserve_volume = False
me_cylinder_060.use_remesh_preserve_attributes = False
me_cylinder_060.use_mirror_vertex_groups = False
me_cylinder_060.update()
me_cylinder_059 = bpy.data.meshes.new('Cylinder.059')
me_cylinder_059.from_pydata([(-5.067e-09, 0.745, -0.03487), (7.088e-09, 1.149, 1.0), (0.6452, 0.3725, -0.03487), (0.9951, 0.5745, 1.0), (0.6452, -0.3725, -0.03487), (0.9951, -0.5745, 1.0), (-7.019e-08, -0.745, -0.03487), (-9.337e-08, -1.149, 1.0), (-0.6452, -0.3725, -0.03487), (-0.9951, -0.5745, 1.0), (-0.6452, 0.3725, -0.03487), (-0.9951, 0.5745, 1.0), (0.0, -3.974e-08, 2.204)], [], [(0, 1, 3, 2), (2, 3, 5, 4), (4, 5, 7, 6), (6, 7, 9, 8), (5, 3, 12), (8, 9, 11, 10), (10, 11, 1, 0), (11, 9, 12), (3, 1, 12), (7, 5, 12), (1, 11, 12), (9, 7, 12), (0, 2, 4, 6, 8, 10)])
me_cylinder_059.use_remesh_preserve_volume = False
me_cylinder_059.use_remesh_preserve_attributes = False
me_cylinder_059.use_mirror_vertex_groups = False
me_cylinder_059.update()
me_cylinder_058 = bpy.data.meshes.new('Cylinder.058')
me_cylinder_058.from_pydata([(-5.067e-09, 0.745, -0.03487), (7.088e-09, 1.149, 1.0), (0.6452, 0.3725, -0.03487), (0.9951, 0.5745, 1.0), (0.6452, -0.3725, -0.03487), (0.9951, -0.5745, 1.0), (-7.019e-08, -0.745, -0.03487), (-9.337e-08, -1.149, 1.0), (-0.6452, -0.3725, -0.03487), (-0.9951, -0.5745, 1.0), (-0.6452, 0.3725, -0.03487), (-0.9951, 0.5745, 1.0), (0.0, -3.974e-08, 2.204)], [], [(0, 1, 3, 2), (2, 3, 5, 4), (4, 5, 7, 6), (6, 7, 9, 8), (5, 3, 12), (8, 9, 11, 10), (10, 11, 1, 0), (11, 9, 12), (3, 1, 12), (7, 5, 12), (1, 11, 12), (9, 7, 12), (0, 2, 4, 6, 8, 10)])
me_cylinder_058.use_remesh_preserve_volume = False
me_cylinder_058.use_remesh_preserve_attributes = False
me_cylinder_058.use_mirror_vertex_groups = False
me_cylinder_058.update()
arm_armature = bpy.data.armatures.new('Armature')  # bones are not reproduced

# ---- objects
ob_armature = bpy.data.objects.new('Armature', arm_armature)
ob_minerals = bpy.data.objects.new('minerals', me_minerals)
ob_lamp = bpy.data.objects.new('Lamp', light_lamp)
ob_camera = bpy.data.objects.new('Camera', cam_camera)
ob_minerals_001 = bpy.data.objects.new('minerals.001', me_mesh_000)
ob_camera_001 = bpy.data.objects.new('Camera.001', cam_camera_001)
ob_lamp_001 = bpy.data.objects.new('Lamp.001', light_lamp_001)
ob_cylinder_099 = bpy.data.objects.new('Cylinder.099', me_cylinder_107)
ob_cylinder_098 = bpy.data.objects.new('Cylinder.098', me_cylinder_106)
ob_cylinder_097 = bpy.data.objects.new('Cylinder.097', me_cylinder_105)
ob_cylinder_096 = bpy.data.objects.new('Cylinder.096', me_cylinder_104)
ob_cylinder_095 = bpy.data.objects.new('Cylinder.095', me_cylinder_103)
ob_cylinder_094 = bpy.data.objects.new('Cylinder.094', me_cylinder_102)
ob_cylinder_093 = bpy.data.objects.new('Cylinder.093', me_cylinder_101)
ob_cylinder_092 = bpy.data.objects.new('Cylinder.092', me_cylinder_100)
ob_cylinder_091 = bpy.data.objects.new('Cylinder.091', me_cylinder_099)
ob_cylinder_090 = bpy.data.objects.new('Cylinder.090', me_cylinder_098)
ob_cylinder_089 = bpy.data.objects.new('Cylinder.089', me_cylinder_097)
ob_cylinder_088 = bpy.data.objects.new('Cylinder.088', me_cylinder_096)
ob_cylinder_087 = bpy.data.objects.new('Cylinder.087', me_cylinder_095)
ob_cylinder_086 = bpy.data.objects.new('Cylinder.086', me_cylinder_094)
ob_cylinder_085 = bpy.data.objects.new('Cylinder.085', me_cylinder_093)
ob_cylinder_084 = bpy.data.objects.new('Cylinder.084', me_cylinder_092)
ob_cylinder_083 = bpy.data.objects.new('Cylinder.083', me_cylinder_091)
ob_cylinder_082 = bpy.data.objects.new('Cylinder.082', me_cylinder_090)
ob_cylinder_081 = bpy.data.objects.new('Cylinder.081', me_cylinder_089)
ob_cylinder_080 = bpy.data.objects.new('Cylinder.080', me_cylinder_088)
ob_cylinder_079 = bpy.data.objects.new('Cylinder.079', me_cylinder_087)
ob_cylinder_078 = bpy.data.objects.new('Cylinder.078', me_cylinder_086)
ob_cylinder_077 = bpy.data.objects.new('Cylinder.077', me_cylinder_085)
ob_cylinder_076 = bpy.data.objects.new('Cylinder.076', me_cylinder_084)
ob_cylinder_075 = bpy.data.objects.new('Cylinder.075', me_cylinder_083)
ob_cylinder_074 = bpy.data.objects.new('Cylinder.074', me_cylinder_082)
ob_cylinder_073 = bpy.data.objects.new('Cylinder.073', me_cylinder_081)
ob_cylinder_072 = bpy.data.objects.new('Cylinder.072', me_cylinder_080)
ob_cylinder_071 = bpy.data.objects.new('Cylinder.071', me_cylinder_079)
ob_cylinder_070 = bpy.data.objects.new('Cylinder.070', me_cylinder_078)
ob_cylinder_069 = bpy.data.objects.new('Cylinder.069', me_cylinder_077)
ob_cylinder_068 = bpy.data.objects.new('Cylinder.068', me_cylinder_076)
ob_cylinder_067 = bpy.data.objects.new('Cylinder.067', me_cylinder_075)
ob_cylinder_066 = bpy.data.objects.new('Cylinder.066', me_cylinder_074)
ob_cylinder_065 = bpy.data.objects.new('Cylinder.065', me_cylinder_073)
ob_cylinder_064 = bpy.data.objects.new('Cylinder.064', me_cylinder_072)
ob_cylinder_063 = bpy.data.objects.new('Cylinder.063', me_cylinder_071)
ob_cylinder_062 = bpy.data.objects.new('Cylinder.062', me_cylinder_070)
ob_cylinder_061 = bpy.data.objects.new('Cylinder.061', me_cylinder_069)
ob_cylinder_060 = bpy.data.objects.new('Cylinder.060', me_cylinder_068)
ob_cylinder_059 = bpy.data.objects.new('Cylinder.059', me_cylinder_067)
ob_cylinder_058 = bpy.data.objects.new('Cylinder.058', me_cylinder_066)
ob_cylinder_057 = bpy.data.objects.new('Cylinder.057', me_cylinder_065)
ob_cylinder_056 = bpy.data.objects.new('Cylinder.056', me_cylinder_064)
ob_cylinder_055 = bpy.data.objects.new('Cylinder.055', me_cylinder_063)
ob_cylinder_054 = bpy.data.objects.new('Cylinder.054', me_cylinder_062)
ob_cylinder_053 = bpy.data.objects.new('Cylinder.053', me_cylinder_061)
ob_cylinder_052 = bpy.data.objects.new('Cylinder.052', me_cylinder_060)
ob_cylinder_051 = bpy.data.objects.new('Cylinder.051', me_cylinder_059)
ob_cylinder_050 = bpy.data.objects.new('Cylinder.050', me_cylinder_058)

# ---- transforms, parenting, visibility, modifiers, constraints
ob_armature.location = (0.0, 0.0, 0.0)
ob_armature.rotation_euler = (-0.01234, -1.571, 0.01234)
ob_armature.scale = (0.2465, 0.2465, 0.2465)
ob_armature.show_in_front = True
ob_armature.lineart.crease_threshold = 0.0
ob_minerals.parent = ob_armature
ob_minerals.matrix_parent_inverse = Matrix(((-4.418e-05, -5.45e-07, 4.056, 0.0), (5.516e-07, 4.056, 5.45e-07, 0.0), (-4.056, 5.516e-07, -4.418e-05, 0.0), (0.0, 0.0, 0.0, 1.0)))
ob_minerals.location = (0.0, 0.0, 0.0)
ob_minerals.lineart.crease_threshold = 0.0
_vg = ob_minerals.vertex_groups.new(name='minerals0')
_vg.add([0, 1, 2, 3, 4, 5, 6, 7, 8, 9, 10, 11, 12, 13, 14, 15, 16, 17, 18, 19, 20, 21, 22, 23, 24, 25, 26, 27, 28, 29, 30, 31, 32, 33, 34, 35, 36, 37, 38, 63, 64, 65, 66, 67, 68, 69, 70, 71, 72, 73, 74, 75, 76, 77, 78, 79, 80, 81, 82, 83, 84, 85, 86, 87, 88, 89, 90, 91, 92, 93, 94, 95, 96, 97, 98, 99, 137, 138, 139, 140, 141, 142, 143, 144, 145, 146, 147, 148, 173, 174, 175, 176, 177, 178, 179, 180, 181, 182, 183, 184, 185, 198, 199, 200, 201, 202, 203, 204, 205, 206, 207, 208, 209, 235, 236, 237, 238, 239, 240, 241, 242, 243, 244, 245, 246, 247, 248, 249, 250, 251, 252, 253, 254, 255, 256, 257, 258, 259, 260, 261, 262, 263, 264, 265, 266, 267, 268, 269, 270, 271, 272, 273, 274, 275, 276, 277, 278, 279, 280, 281, 282, 283, 284, 285, 286, 287, 288, 289, 290, 291, 292, 293, 294, 295, 296, 297, 298, 299, 300, 301, 302, 303, 304, 305, 306, 307, 308, 309, 310, 335, 336, 337, 338, 339, 340, 341, 342, 343, 344, 345, 346, 347, 348, 349, 350, 351, 352, 353, 354, 355, 356, 357, 358, 371, 372, 373, 374, 375, 376, 377, 378, 379, 380, 381, 382, 445, 446, 447, 448, 449, 450, 451, 452, 453, 454, 455, 456, 457, 458, 459, 460, 461, 462, 463, 464, 465, 466, 467, 468, 482, 483, 484, 485, 486, 487, 488, 489, 490, 491, 492, 493, 568, 569, 570, 571, 572, 573, 574, 575, 576, 577, 578, 579, 580, 581, 582, 583, 584, 585, 586, 587, 588, 589, 590, 591], 1.0, 'REPLACE')
_vg = ob_minerals.vertex_groups.new(name='minerals1')
_vg.add([51, 52, 53, 54, 55, 56, 57, 58, 59, 60, 61, 62, 100, 101, 102, 103, 104, 105, 106, 107, 108, 109, 110, 111, 149, 150, 151, 152, 153, 154, 155, 156, 157, 158, 159, 160, 186, 187, 188, 189, 190, 191, 192, 193, 194, 195, 196, 197, 223, 224, 225, 226, 227, 228, 229, 230, 231, 232, 233, 234, 323, 324, 325, 326, 327, 328, 329, 330, 331, 332, 333, 334, 383, 384, 385, 386, 387, 388, 389, 390, 391, 392, 393, 394, 433, 434, 435, 436, 437, 438, 439, 440, 441, 442, 443, 444, 469, 470, 471, 472, 473, 474, 475, 476, 477, 478, 479, 480, 481, 494, 495, 496, 497, 498, 499, 500, 501, 502, 503, 504, 505, 556, 557, 558, 559, 560, 561, 562, 563, 564, 565, 566, 567, 592, 593, 594, 595, 596, 597, 598, 599, 600, 601, 602, 603], 1.0, 'REPLACE')
_vg = ob_minerals.vertex_groups.new(name='minerals2')
_vg.add([39, 40, 41, 42, 43, 44, 45, 46, 47, 48, 49, 50, 112, 113, 114, 115, 116, 117, 118, 119, 120, 121, 122, 123, 161, 162, 163, 164, 165, 166, 167, 168, 169, 170, 171, 172, 210, 211, 212, 213, 214, 215, 216, 217, 218, 219, 220, 221, 222, 311, 312, 313, 314, 315, 316, 317, 318, 319, 320, 321, 322, 359, 360, 361, 362, 363, 364, 365, 366, 367, 368, 369, 370, 395, 396, 397, 398, 399, 400, 401, 402, 403, 404, 405, 406, 420, 421, 422, 423, 424, 425, 426, 427, 428, 429, 430, 431, 432, 506, 507, 508, 509, 510, 511, 512, 513, 514, 515, 516, 517, 544, 545, 546, 547, 548, 549, 550, 551, 552, 553, 554, 555, 604, 605, 606, 607, 608, 609, 610, 611, 612, 613, 614, 615, 616], 1.0, 'REPLACE')
_vg = ob_minerals.vertex_groups.new(name='minerals3')
_vg.add([124, 125, 126, 127, 128, 129, 130, 131, 132, 133, 134, 135, 136, 407, 408, 409, 410, 411, 412, 413, 414, 415, 416, 417, 418, 419, 518, 519, 520, 521, 522, 523, 524, 525, 526, 527, 528, 529, 530, 531, 532, 533, 534, 535, 536, 537, 538, 539, 540, 541, 542, 543], 1.0, 'REPLACE')
_m = ob_minerals.modifiers.new('Armature', 'ARMATURE')
_m.object = ob_armature
ob_lamp.location = (1.075, 1.303, 4.137)
ob_lamp.rotation_euler = (0.6503, 0.05522, 1.866)
ob_lamp.scale = (0.6506, 0.6506, 0.6506)
ob_lamp.lock_rotations_4d = False
ob_lamp.empty_display_type = 'ARROWS'
ob_lamp.color = (0.0, 0.0, 0.0, 0.0)
ob_lamp.lineart.crease_threshold = 0.0
ob_camera.location = (7.481, -6.508, 5.344)
ob_camera.rotation_euler = (1.109, 0.01082, 0.8149)
ob_camera.lock_rotations_4d = False
ob_camera.empty_display_type = 'ARROWS'
ob_camera.color = (0.0, 0.0, 0.0, 0.0)
ob_camera.display_type = 'WIRE'
ob_camera.lineart.crease_threshold = 0.0
ob_minerals_001.location = (0.0, 0.0, 0.0)
ob_minerals_001.lineart.crease_threshold = 0.0
ob_camera_001.location = (7.481, -6.508, 5.344)
ob_camera_001.rotation_euler = (1.109, 0.01082, 0.8149)
ob_camera_001.lock_rotations_4d = False
ob_camera_001.empty_display_type = 'ARROWS'
ob_camera_001.color = (0.0, 0.0, 0.0, 0.0)
ob_camera_001.display_type = 'WIRE'
ob_camera_001.lineart.crease_threshold = 0.0
ob_lamp_001.location = (1.075, 1.303, 4.137)
ob_lamp_001.rotation_euler = (0.6503, 0.05522, 1.866)
ob_lamp_001.scale = (0.6506, 0.6506, 0.6506)
ob_lamp_001.lock_rotations_4d = False
ob_lamp_001.empty_display_type = 'ARROWS'
ob_lamp_001.color = (0.0, 0.0, 0.0, 0.0)
ob_lamp_001.lineart.crease_threshold = 0.0
ob_cylinder_099.location = (-0.2756, 0.3167, 0.06017)
ob_cylinder_099.rotation_euler = (0.0, -0.0, -1.464)
ob_cylinder_099.scale = (0.1089, 0.1089, 0.1089)
ob_cylinder_099.lineart.crease_threshold = 0.0
ob_cylinder_098.location = (-0.2756, 0.3168, -0.0482)
ob_cylinder_098.rotation_euler = (0.0, -0.0, -1.464)
ob_cylinder_098.scale = (0.1042, 0.1042, 0.1042)
ob_cylinder_098.lineart.crease_threshold = 0.0
ob_cylinder_097.location = (-0.2756, 0.3167, -0.1094)
ob_cylinder_097.rotation_euler = (0.0, -0.0, -1.464)
ob_cylinder_097.scale = (0.09176, 0.09176, 0.09176)
ob_cylinder_097.lineart.crease_threshold = 0.0
ob_cylinder_096.location = (0.02031, 0.2545, -0.009011)
ob_cylinder_096.rotation_euler = (0.0, -0.0, -1.464)
ob_cylinder_096.scale = (0.05757, 0.05757, 0.05757)
ob_cylinder_096.lineart.crease_threshold = 0.0
ob_cylinder_095.location = (0.02031, 0.2545, 0.04406)
ob_cylinder_095.rotation_euler = (0.0, -0.0, -1.464)
ob_cylinder_095.scale = (0.06565, 0.06565, 0.06565)
ob_cylinder_095.lineart.crease_threshold = 0.0
ob_cylinder_094.location = (0.02031, 0.2545, 0.08784)
ob_cylinder_094.rotation_euler = (0.0, -0.0, -1.464)
ob_cylinder_094.scale = (0.07458, 0.07458, 0.07458)
ob_cylinder_094.lineart.crease_threshold = 0.0
ob_cylinder_093.location = (0.02032, 0.2545, 0.1654)
ob_cylinder_093.rotation_euler = (0.0, -0.0, -1.464)
ob_cylinder_093.scale = (0.07794, 0.07794, 0.07794)
ob_cylinder_093.lineart.crease_threshold = 0.0
ob_cylinder_092.location = (-0.1549, 0.048, 0.2279)
ob_cylinder_092.rotation_euler = (0.0, -0.0, -1.464)
ob_cylinder_092.scale = (0.1267, 0.1267, 0.1267)
ob_cylinder_092.lineart.crease_threshold = 0.0
ob_cylinder_091.location = (-0.1549, 0.04806, 0.1018)
ob_cylinder_091.rotation_euler = (0.0, -0.0, -1.464)
ob_cylinder_091.scale = (0.1213, 0.1213, 0.1213)
ob_cylinder_091.lineart.crease_threshold = 0.0
ob_cylinder_090.location = (-0.1549, 0.04801, 0.03059)
ob_cylinder_090.rotation_euler = (0.0, -0.0, -1.464)
ob_cylinder_090.scale = (0.1068, 0.1068, 0.1068)
ob_cylinder_090.lineart.crease_threshold = 0.0
ob_cylinder_089.location = (-0.1549, 0.04806, -0.0557)
ob_cylinder_089.rotation_euler = (0.0, -0.0, -1.464)
ob_cylinder_089.scale = (0.09361, 0.09361, 0.09361)
ob_cylinder_089.lineart.crease_threshold = 0.0
ob_cylinder_088.location = (-0.377, -0.4018, -0.1327)
ob_cylinder_088.scale = (0.04138, 0.04138, 0.04138)
ob_cylinder_088.lineart.crease_threshold = 0.0
ob_cylinder_087.location = (-0.3769, -0.4018, -0.08964)
ob_cylinder_087.scale = (0.04324, 0.04324, 0.04324)
ob_cylinder_087.lineart.crease_threshold = 0.0
ob_cylinder_086.location = (-0.3536, -0.02876, -0.06761)
ob_cylinder_086.rotation_euler = (0.0, -0.0, -1.464)
ob_cylinder_086.scale = (0.05315, 0.05315, 0.05315)
ob_cylinder_086.lineart.crease_threshold = 0.0
ob_cylinder_085.location = (-0.3536, -0.02873, -0.1205)
ob_cylinder_085.rotation_euler = (0.0, -0.0, -1.464)
ob_cylinder_085.scale = (0.05086, 0.05086, 0.05086)
ob_cylinder_085.lineart.crease_threshold = 0.0
ob_cylinder_084.location = (0.006005, -0.2311, -0.02638)
ob_cylinder_084.rotation_euler = (0.0, -0.0, -1.464)
ob_cylinder_084.scale = (0.05444, 0.05444, 0.05444)
ob_cylinder_084.lineart.crease_threshold = 0.0
ob_cylinder_083.location = (0.006002, -0.2311, 0.009926)
ob_cylinder_083.rotation_euler = (0.0, -0.0, -1.464)
ob_cylinder_083.scale = (0.06185, 0.06185, 0.06185)
ob_cylinder_083.lineart.crease_threshold = 0.0
ob_cylinder_082.location = (0.006006, -0.2312, 0.07421)
ob_cylinder_082.rotation_euler = (0.0, -0.0, -1.464)
ob_cylinder_082.scale = (0.06463, 0.06463, 0.06463)
ob_cylinder_082.lineart.crease_threshold = 0.0
ob_cylinder_081.location = (0.1699, -0.06139, 0.2895)
ob_cylinder_081.rotation_euler = (0.0, -0.0, -1.464)
ob_cylinder_081.scale = (0.1103, 0.1103, 0.1103)
ob_cylinder_081.lineart.crease_threshold = 0.0
ob_cylinder_080.location = (0.1699, -0.06134, 0.1798)
ob_cylinder_080.rotation_euler = (0.0, -0.0, -1.464)
ob_cylinder_080.scale = (0.1056, 0.1056, 0.1056)
ob_cylinder_080.lineart.crease_threshold = 0.0
ob_cylinder_079.location = (0.1699, -0.06138, 0.1178)
ob_cylinder_079.rotation_euler = (0.0, -0.0, -1.464)
ob_cylinder_079.scale = (0.09291, 0.09291, 0.09291)
ob_cylinder_079.lineart.crease_threshold = 0.0
ob_cylinder_078.location = (0.1699, -0.06134, 0.04271)
ob_cylinder_078.rotation_euler = (0.0, -0.0, -1.464)
ob_cylinder_078.scale = (0.08147, 0.08147, 0.08147)
ob_cylinder_078.lineart.crease_threshold = 0.0
ob_cylinder_077.location = (-0.04222, -0.4614, -0.03832)
ob_cylinder_077.rotation_euler = (0.0, -0.0, -1.464)
ob_cylinder_077.scale = (0.07288, 0.07288, 0.07288)
ob_cylinder_077.lineart.crease_threshold = 0.0
ob_cylinder_076.location = (-0.04222, -0.4614, 0.01029)
ob_cylinder_076.rotation_euler = (0.0, -0.0, -1.464)
ob_cylinder_076.scale = (0.08279, 0.08279, 0.08279)
ob_cylinder_076.lineart.crease_threshold = 0.0
ob_cylinder_075.location = (-0.04222, -0.4614, 0.09635)
ob_cylinder_075.rotation_euler = (0.0, -0.0, -1.464)
ob_cylinder_075.scale = (0.08652, 0.08652, 0.08652)
ob_cylinder_075.lineart.crease_threshold = 0.0
ob_cylinder_074.location = (0.1628, -0.3226, 0.03206)
ob_cylinder_074.rotation_euler = (0.0, -0.0, -1.464)
ob_cylinder_074.scale = (0.07964, 0.07964, 0.07964)
ob_cylinder_074.lineart.crease_threshold = 0.0
ob_cylinder_073.location = (0.1628, -0.3226, 0.1055)
ob_cylinder_073.rotation_euler = (0.0, -0.0, -1.464)
ob_cylinder_073.scale = (0.09082, 0.09082, 0.09082)
ob_cylinder_073.lineart.crease_threshold = 0.0
ob_cylinder_072.location = (-0.08242, 0.4236, 0.04071)
ob_cylinder_072.rotation_euler = (0.0, -0.0, -1.464)
ob_cylinder_072.scale = (0.09082, 0.09082, 0.09082)
ob_cylinder_072.lineart.crease_threshold = 0.0
ob_cylinder_071.location = (-0.08242, 0.4236, -0.0327)
ob_cylinder_071.rotation_euler = (0.0, -0.0, -1.464)
ob_cylinder_071.scale = (0.07964, 0.07964, 0.07964)
ob_cylinder_071.lineart.crease_threshold = 0.0
ob_cylinder_070.location = (-0.4528, 0.09262, -0.1474)
ob_cylinder_070.scale = (0.06659, 0.06659, 0.06659)
ob_cylinder_070.lineart.crease_threshold = 0.0
ob_cylinder_069.location = (-0.4528, 0.09262, -0.08598)
ob_cylinder_069.scale = (0.07594, 0.07594, 0.07594)
ob_cylinder_069.lineart.crease_threshold = 0.0
ob_cylinder_068.location = (-0.4528, 0.09262, -0.03532)
ob_cylinder_068.scale = (0.08628, 0.08628, 0.08628)
ob_cylinder_068.lineart.crease_threshold = 0.0
ob_cylinder_067.location = (-0.4475, -0.2571, -0.1344)
ob_cylinder_067.scale = (0.02956, 0.02956, 0.02956)
ob_cylinder_067.lineart.crease_threshold = 0.0
ob_cylinder_066.location = (-0.1722, -0.5183, -0.06117)
ob_cylinder_066.scale = (0.02956, 0.02956, 0.02956)
ob_cylinder_066.lineart.crease_threshold = 0.0
ob_cylinder_065.location = (-0.2522, -0.1724, -0.07947)
ob_cylinder_065.scale = (0.02956, 0.02956, 0.02956)
ob_cylinder_065.lineart.crease_threshold = 0.0
ob_cylinder_064.location = (-0.442, 0.2359, -0.1364)
ob_cylinder_064.scale = (0.03655, 0.03655, 0.03655)
ob_cylinder_064.lineart.crease_threshold = 0.0
ob_cylinder_063.location = (-0.1801, -0.314, 0.01912)
ob_cylinder_063.scale = (0.06292, 0.06292, 0.06292)
ob_cylinder_063.lineart.crease_threshold = 0.0
ob_cylinder_062.location = (-0.18, -0.314, -0.01782)
ob_cylinder_062.scale = (0.05538, 0.05538, 0.05538)
ob_cylinder_062.lineart.crease_threshold = 0.0
ob_cylinder_061.location = (-0.1801, -0.314, -0.06259)
ob_cylinder_061.scale = (0.04857, 0.04857, 0.04857)
ob_cylinder_061.lineart.crease_threshold = 0.0
ob_cylinder_060.location = (0.2604, 0.1841, 0.06288)
ob_cylinder_060.scale = (0.1125, 0.1125, 0.1125)
ob_cylinder_060.lineart.crease_threshold = 0.0
ob_cylinder_059.location = (0.2605, 0.1841, 0.1666)
ob_cylinder_059.scale = (0.1283, 0.1283, 0.1283)
ob_cylinder_059.lineart.crease_threshold = 0.0
ob_cylinder_058.location = (0.2604, 0.1841, 0.2521)
ob_cylinder_058.scale = (0.1457, 0.1457, 0.1457)
ob_cylinder_058.lineart.crease_threshold = 0.0
ob_cylinder_057.location = (0.4005, -0.4632, 0.3308)
ob_cylinder_057.rotation_euler = (0.0, -0.0, -1.464)
ob_cylinder_057.scale = (0.1278, 0.1278, 0.104)
ob_cylinder_057.lineart.crease_threshold = 0.0
ob_cylinder_056.location = (0.4005, -0.4632, 0.2273)
ob_cylinder_056.rotation_euler = (0.0, -0.0, -1.464)
ob_cylinder_056.scale = (0.1223, 0.1223, 0.09954)
ob_cylinder_056.lineart.crease_threshold = 0.0
ob_cylinder_055.location = (0.4005, -0.4632, 0.1689)
ob_cylinder_055.rotation_euler = (0.0, -0.0, -1.464)
ob_cylinder_055.scale = (0.1077, 0.1077, 0.08762)
ob_cylinder_055.lineart.crease_threshold = 0.0
ob_cylinder_054.location = (0.4005, -0.4632, 0.09804)
ob_cylinder_054.rotation_euler = (0.0, -0.0, -1.464)
ob_cylinder_054.scale = (0.09441, 0.09441, 0.07683)
ob_cylinder_054.lineart.crease_threshold = 0.0
ob_cylinder_053.location = (-0.1596, -0.1512, -0.06704)
ob_cylinder_053.scale = (0.04497, 0.04497, 0.04497)
ob_cylinder_053.lineart.crease_threshold = 0.0
ob_cylinder_052.location = (0.3417, -0.2229, 0.07202)
ob_cylinder_052.scale = (0.04497, 0.04497, 0.04497)
ob_cylinder_052.lineart.crease_threshold = 0.0
ob_cylinder_051.location = (0.09127, 0.421, 0.02178)
ob_cylinder_051.scale = (0.02956, 0.02956, 0.02956)
ob_cylinder_051.lineart.crease_threshold = 0.0
ob_cylinder_050.location = (-0.4676, 0.4364, -0.1514)
ob_cylinder_050.scale = (0.05621, 0.05621, 0.05621)
ob_cylinder_050.lineart.crease_threshold = 0.0

# ---- collection membership
col_collection_1.objects.link(ob_armature)
col_collection_1.objects.link(ob_minerals)
col_collection_1.objects.link(ob_lamp)
col_collection_1.objects.link(ob_camera)
col_collection_6.objects.link(ob_minerals_001)
col_collection_6.objects.link(ob_camera_001)
col_collection_6.objects.link(ob_lamp_001)
col_collection_6.objects.link(ob_cylinder_099)
col_collection_6.objects.link(ob_cylinder_098)
col_collection_6.objects.link(ob_cylinder_097)
col_collection_6.objects.link(ob_cylinder_096)
col_collection_6.objects.link(ob_cylinder_095)
col_collection_6.objects.link(ob_cylinder_094)
col_collection_6.objects.link(ob_cylinder_093)
col_collection_6.objects.link(ob_cylinder_092)
col_collection_6.objects.link(ob_cylinder_091)
col_collection_6.objects.link(ob_cylinder_090)
col_collection_6.objects.link(ob_cylinder_089)
col_collection_6.objects.link(ob_cylinder_088)
col_collection_6.objects.link(ob_cylinder_087)
col_collection_6.objects.link(ob_cylinder_086)
col_collection_6.objects.link(ob_cylinder_085)
col_collection_6.objects.link(ob_cylinder_084)
col_collection_6.objects.link(ob_cylinder_083)
col_collection_6.objects.link(ob_cylinder_082)
col_collection_6.objects.link(ob_cylinder_081)
col_collection_6.objects.link(ob_cylinder_080)
col_collection_6.objects.link(ob_cylinder_079)
col_collection_6.objects.link(ob_cylinder_078)
col_collection_6.objects.link(ob_cylinder_077)
col_collection_6.objects.link(ob_cylinder_076)
col_collection_6.objects.link(ob_cylinder_075)
col_collection_6.objects.link(ob_cylinder_074)
col_collection_6.objects.link(ob_cylinder_073)
col_collection_6.objects.link(ob_cylinder_072)
col_collection_6.objects.link(ob_cylinder_071)
col_collection_6.objects.link(ob_cylinder_070)
col_collection_6.objects.link(ob_cylinder_069)
col_collection_6.objects.link(ob_cylinder_068)
col_collection_6.objects.link(ob_cylinder_067)
col_collection_6.objects.link(ob_cylinder_066)
col_collection_6.objects.link(ob_cylinder_065)
col_collection_6.objects.link(ob_cylinder_064)
col_collection_6.objects.link(ob_cylinder_063)
col_collection_6.objects.link(ob_cylinder_062)
col_collection_6.objects.link(ob_cylinder_061)
col_collection_6.objects.link(ob_cylinder_060)
col_collection_6.objects.link(ob_cylinder_059)
col_collection_6.objects.link(ob_cylinder_058)
col_collection_6.objects.link(ob_cylinder_057)
col_collection_6.objects.link(ob_cylinder_056)
col_collection_6.objects.link(ob_cylinder_055)
col_collection_6.objects.link(ob_cylinder_054)
col_collection_6.objects.link(ob_cylinder_053)
col_collection_6.objects.link(ob_cylinder_052)
col_collection_6.objects.link(ob_cylinder_051)
col_collection_6.objects.link(ob_cylinder_050)

# ---- scene / render settings (as saved in the file)
scene.camera = ob_camera
scene.frame_start = 1; scene.frame_end = 60; scene.frame_set(0)
scene.render.engine = 'BLENDER_EEVEE_NEXT'
scene.render.resolution_percentage = 50
scene.render.dither_intensity = 0.0
scene.cycles.use_denoising = False
scene.cycles.samples = 128
scene.cycles.sampling_pattern = 'TABULATED_SOBOL'
scene.cycles.light_sampling_threshold = 0.0
scene.cycles.use_adaptive_sampling = False
scene.cycles.use_light_tree = False
scene.cycles.blur_glossy = 0.0
scene.cycles.sample_clamp_indirect = 0.0
scene.view_settings.view_transform = 'Standard'
bpy.context.view_layer.update()
